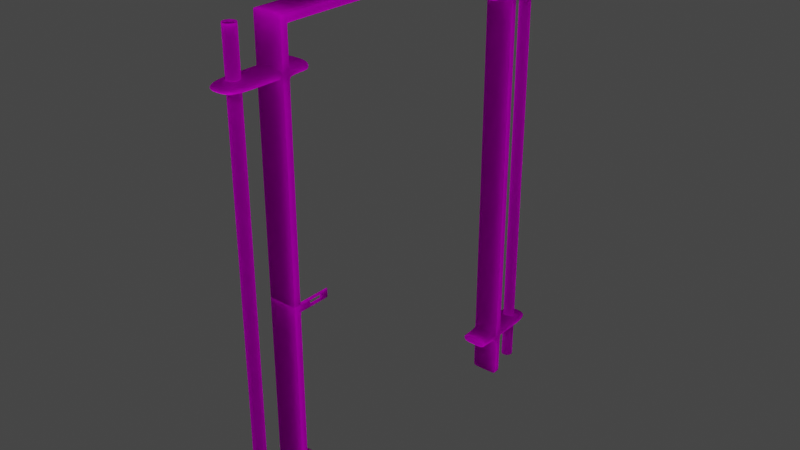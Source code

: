 # Source: MetalBars_Door_Frame.blend  (saved by Blender 2.80.75; exported with 4.5.12 LTS)
import bpy
from mathutils import Matrix  # noqa: F401  (used for matrix-valued properties, if any)

bpy.ops.wm.read_factory_settings(use_empty=True)
scene = bpy.context.scene
scene.name = 'Scene'

# ---- collections
col_collection = bpy.data.collections.new('Collection'); scene.collection.children.link(col_collection)

# ---- images (referenced by path relative to the original .blend; pixels are not part of the script)
import os
ASSET_DIR = os.environ.get("B2B_ASSET_DIR", "")  # directory of the original .blend (textures are referenced by path, not embedded)
HERE = os.path.dirname(os.path.abspath(__file__))  # packed textures are extracted next to this script under _unpacked/

def load_image(name, relpath, width, height, colorspace="sRGB"):
    """Load a texture the original file referenced (path relative to the .blend, or extracted next to this script)."""
    p = next((c for c in (os.path.join(HERE, relpath), os.path.join(ASSET_DIR, relpath)) if relpath and os.path.exists(c)), "")
    if p:
        img = bpy.data.images.load(p, check_existing=True)
        img.name = name
    else:  # same state as the original file: an image datablock whose file is absent (Cycles renders it pink)
        img = bpy.data.images.new(name, width, height)
        img.source = "FILE"
        img.filepath = "//" + (relpath or name)
    img.colorspace_settings.name = colorspace
    return img
img_metal_007_normal_jpg = load_image('Metal_007_Normal.jpg', 'Metal_007_Normal.jpg', 1024, 1024, 'sRGB')
img_metal_001_metallic_png = load_image('Metal_001_metallic.png', 'Metal_001_metallic.png', 1024, 1024, 'sRGB')
img_metal_007_base_color_png = load_image('Metal_007_Base_Color.png', 'Metal_007_Base_Color.png', 1024, 1024, 'sRGB')
img_metal_007_roughness_jpg = load_image('Metal_007_Roughness.jpg', 'Metal_007_Roughness.jpg', 1024, 1024, 'sRGB')

# ---- materials (node trees are filled in below, after node groups)
mat_material_001 = bpy.data.materials.new('Material.001')
mat_material_001.use_transparent_shadow = False

# ---- material node trees
mat_material_001.use_nodes = True; mat_material_001.node_tree.nodes.clear()
_N = mat_material_001.node_tree.nodes; _L = mat_material_001.node_tree.links
n0 = _N.new('ShaderNodeTexImage'); n0.name = 'Image Texture.001'; n0.location = (-616, 374)
n0.image = img_metal_007_normal_jpg
n1 = _N.new('ShaderNodeTexImage'); n1.name = 'Image Texture.003'; n1.location = (-560, 1007)
n1.image = img_metal_001_metallic_png
n2 = _N.new('ShaderNodeBsdfTranslucent'); n2.name = 'Translucent BSDF'; n2.location = (-19, 543)
n3 = _N.new('ShaderNodeTexImage'); n3.name = 'Image Texture.002'; n3.location = (-644, 680)
n3.image = img_metal_007_base_color_png
n4 = _N.new('ShaderNodeMixShader'); n4.name = 'Mix Shader'; n4.location = (426, 377)
n4.inputs[0].default_value = 0.9083
n5 = _N.new('ShaderNodeOutputMaterial'); n5.name = 'Material Output'; n5.location = (654, 139)
n6 = _N.new('ShaderNodeNormalMap'); n6.name = 'Normal Map'; n6.location = (-288, 376)
n6.inputs[0].default_value = 10.0
n7 = _N.new('ShaderNodeBsdfAnisotropic'); n7.name = 'Glossy BSDF'; n7.location = (-36, 875)
n7.distribution = 'GGX'
n7.inputs[1].default_value = 0.3692
n8 = _N.new('ShaderNodeBump'); n8.name = 'Bump'; n8.location = (221, 146)
n8.inputs[1].default_value = 15.6
n8.inputs[2].default_value = 1.0
n9 = _N.new('ShaderNodeVolumePrincipled'); n9.name = 'Principled Volume'; n9.location = (-208, 109)
n10 = _N.new('ShaderNodeTexImage'); n10.name = 'Image Texture'; n10.location = (-610, 37)
n10.image = img_metal_007_roughness_jpg
_L.new(n0.outputs[0], n6.inputs[1])
_L.new(n3.outputs[0], n2.inputs[0])
_L.new(n1.outputs[0], n7.inputs[0])
_L.new(n2.outputs[0], n4.inputs[2])
_L.new(n7.outputs[0], n4.inputs[1])
_L.new(n6.outputs[0], n7.inputs[4])
_L.new(n4.outputs[0], n5.inputs[0])
_L.new(n6.outputs[0], n8.inputs[4])
_L.new(n8.outputs[0], n5.inputs[2])
_L.new(n9.outputs[0], n5.inputs[1])
_L.new(n10.outputs[0], n9.inputs[0])
n5.is_active_output = True

# ---- world
world_world = bpy.data.worlds.new('World'); scene.world = world_world
world_world.use_nodes = True; world_world.node_tree.nodes.clear()
_N = world_world.node_tree.nodes; _L = world_world.node_tree.links
n0 = _N.new('ShaderNodeOutputWorld'); n0.name = 'World Output'; n0.location = (300, 300)
n1 = _N.new('ShaderNodeBackground'); n1.name = 'Background'; n1.location = (10, 300)
n1.inputs[0].default_value = (0.05088, 0.05088, 0.05088, 1.0)
_L.new(n1.outputs[0], n0.inputs[0])
n0.is_active_output = True
world_world.color = (0.05088, 0.05088, 0.05088)
world_world.use_sun_shadow = False
world_world.sun_shadow_jitter_overblur = 0.0

# ---- meshes
me_cube_001 = bpy.data.meshes.new('Cube.001')
me_cube_001.from_pydata([(1.0, -1.0, -1.0), (0.0, -1.0, 1.0), (-1.0, -1.0, -1.0), (-1.0, -1.0, 1.0), (1.0, -1.0, 1.0), (0.0, -1.0, -1.0), (-1.0, -0.8182, 1.0), (1.0, -0.8182, -1.0), (-1.0, -0.8182, -1.0), (1.0, -0.8182, 1.0), (0.0, -0.8182, 1.0), (0.0, -0.8182, -1.0), (-1.0, -0.6969, 1.0), (1.0, -0.6969, 1.0), (0.0, -0.6969, -1.0), (0.0, -0.6969, 1.0), (1.0, -0.6969, -1.0), (-1.0, -0.6969, -1.0), (-1.0, -0.6969, -10.0), (-1.0, -0.737, -10.0), (0.0, -0.737, 90.0), (0.0, -0.6969, 90.0), (-1.0, -0.6969, 90.0), (1.0, -0.6969, 90.0), (-1.0, -0.737, 1.0), (1.0, -0.737, 1.0), (0.0, -0.737, -1.0), (1.0, -0.6969, -10.0), (-1.0, -0.737, -1.0), (1.0, -0.737, -10.0), (0.0, -0.6969, -10.0), (1.0, -0.737, -1.0), (0.0, -0.737, -10.0), (0.0, -0.737, 1.0), (-1.0, -0.737, 90.0), (1.0, -0.737, 90.0), (0.0, -0.737, 87.66), (-1.0, -0.737, 87.66), (-1.0, -0.6969, 87.66), (0.0, -0.6969, 87.66), (1.0, -0.737, 87.66), (1.0, -0.6969, 87.66), (-1.0, -0.737, 87.45), (0.0, -0.6969, 87.45), (1.0, -0.6969, 87.45), (0.0, -0.737, 87.45), (-1.0, -0.6969, 87.45), (1.0, -0.737, 87.45), (-1.0, -0.737, 1.534), (0.0, -0.6969, -1.385), (-1.0, -0.7438, -1.0), (1.0, -0.7438, 1.0), (0.0, -0.737, -1.385), (-1.0, -0.7438, 1.0), (0.0, -0.7438, -1.0), (1.0, -0.7438, -1.0), (0.0, -0.7438, 1.0), (1.0, -0.737, -1.385), (-1.0, -0.6969, -1.385), (0.0, -0.6969, 1.534), (1.0, -0.6969, -1.385), (-1.0, -0.737, -1.385), (1.0, -0.6969, 1.534), (0.0, -0.737, 1.534), (-1.0, -0.6969, 1.534), (1.0, -0.737, 1.534), (0.0, -0.7015, 90.0), (1.0, -0.7015, 90.0), (1.0, -0.7339, -1.0), (-1.0, -0.6907, 87.66), (1.0, -0.6907, 90.0), (0.0, -0.7339, 90.0), (0.0, -0.6907, 90.0), (-1.0, -0.7339, 1.0), (0.0, -0.6907, 87.66), (0.0, -0.7339, -10.0), (1.0, -0.6907, 87.66), (-1.0, -0.6907, 90.0), (1.0, -0.7339, -10.0), (1.0, -0.7339, 1.0), (-1.0, -0.7339, -1.0), (-1.0, -0.7339, -10.0), (1.0, -0.7015, -1.0), (-1.0, -0.7339, 90.0), (1.0, -0.7339, 90.0), (1.0, -0.7339, 87.66), (-1.0, -0.7339, 87.66), (-1.0, -0.7339, 87.45), (1.0, -0.7339, 87.45), (0.0, -0.7015, -10.0), (1.0, -0.7339, -1.385), (-1.0, -0.7339, 1.534), (-1.0, -0.7339, -1.385), (1.0, -0.7339, 1.534), (1.0, -0.7015, -10.0), (-1.0, -0.7015, 87.66), (-1.0, -0.7015, 1.534), (-1.0, -0.7015, 87.45), (1.0, -0.7015, -1.385), (-1.0, -0.7015, 1.0), (1.0, -0.7015, 1.0), (-1.0, -0.7015, -1.0), (-1.0, -0.7015, -10.0), (0.0, -0.737, 89.79), (-1.0, -0.7015, 90.0), (1.0, -0.7015, 87.66), (1.0, -0.7015, 87.45), (-1.0, -0.6969, 89.79), (-1.0, -0.7015, -1.385), (1.0, -0.7015, 1.534), (1.0, -0.6969, 89.79), (1.0, -0.737, 89.79), (-1.0, -0.737, 89.79), (-1.0, -0.7339, 89.79), (1.0, -0.6907, 89.79), (-1.0, -0.6907, 89.79), (1.0, -0.7339, 89.79), (-1.0, -0.7015, 89.79), (1.0, -0.7015, 89.79), (0.0, -0.737, -9.804), (0.0, -0.6969, -9.804), (-1.0, -0.737, -9.804), (1.0, -0.737, -9.804), (-1.0, -0.6969, -9.804), (1.0, -0.6969, -9.804), (-1.0, -0.7339, -9.804), (1.0, -0.7339, -9.804), (1.0, -0.7015, -9.804), (-1.0, -0.7015, -9.804), (-1.0, -1.0, 79.0), (-1.0, -1.0, 81.0), (1.0, -1.0, 81.0), (1.0, -1.0, 79.0), (0.0, -1.0, 81.0), (0.0, -1.0, 79.0), (-1.0, -0.8182, 81.0), (1.0, -0.8182, 79.0), (-1.0, -0.8182, 79.0), (1.0, -0.8182, 81.0), (0.0, -0.8182, 81.0), (0.0, -0.8182, 79.0), (-1.0, -0.7015, 81.0), (0.0, -0.737, 81.0), (1.0, -0.7015, 81.0), (-1.0, -0.6969, 79.0), (1.0, -0.6969, 81.0), (1.0, -0.6969, 79.0), (0.0, -0.6969, 81.0), (1.0, -0.737, 81.0), (-1.0, -0.7339, 81.0), (1.0, -0.737, 79.0), (1.0, -0.7339, 81.0), (-1.0, -0.737, 81.0), (-1.0, -0.6969, 81.0), (-1.0, -0.7339, 79.0), (0.0, -0.737, 79.0), (0.0, -0.6969, 79.0), (1.0, -0.7339, 79.0), (-1.0, -0.737, 79.0), (-1.0, -0.7015, 79.0), (1.0, -0.7015, 79.0), (0.0, -0.7389, 79.0), (1.0, -0.7389, 79.0), (1.0, -0.7389, 81.0), (-1.0, -0.7389, 81.0), (-1.0, -0.7389, 79.0), (0.0, -0.7389, 81.0), (-1.0, -0.737, 78.75), (0.0, -0.6969, 78.75), (1.0, -0.6969, 78.75), (1.0, -0.737, 78.75), (-1.0, -0.6969, 78.75), (-1.0, -0.7339, 78.75), (0.0, -0.737, 78.75), (1.0, -0.7339, 78.75), (-1.0, -0.7015, 78.75), (1.0, -0.7015, 78.75), (0.0, -0.737, 81.22), (-1.0, -0.6969, 81.22), (1.0, -0.737, 81.22), (1.0, -0.7339, 81.22), (-1.0, -0.7339, 81.22), (1.0, -0.7015, 81.22), (-1.0, -0.7015, 81.22), (1.0, -0.6969, 81.22), (0.0, -0.6969, 81.22), (-1.0, -0.737, 81.22), (0.0, -0.6073, 81.0), (1.0, -0.6073, 81.0), (0.0, -0.6073, 79.0), (-1.0, -0.6073, 79.0), (1.0, -0.6073, 79.0), (-1.0, -0.6073, 81.0), (-1.0, -0.5909, 1.0), (1.0, -0.5909, -1.0), (-1.0, -0.5909, -1.0), (1.0, -0.5909, 1.0), (0.0, -0.5909, 1.0), (0.0, -0.5909, -1.0), (1.0, 0.0, 87.66), (0.0, -0.5909, 79.0), (0.0, -0.5909, 81.0), (1.0, -0.5909, 81.0), (-1.0, -0.5909, 79.0), (1.0, -0.5909, 79.0), (-1.0, -0.5909, 81.0), (-1.0, -0.6073, 1.0), (1.0, -0.6073, -1.0), (-1.0, -0.6073, -1.0), (0.0, -0.6073, -1.0), (1.0, -0.6073, 1.0), (0.0, -0.6073, 1.0), (1.0, 1.0, -1.0), (0.0, 1.0, 1.0), (-1.0, 1.0, -1.0), (-1.0, 1.0, 1.0), (1.0, 1.0, 1.0), (0.0, 1.0, -1.0), (-1.0, 0.8182, 1.0), (1.0, 0.8182, -1.0), (-1.0, 0.8182, -1.0), (1.0, 0.8182, 1.0), (0.0, 0.8182, 1.0), (0.0, 0.8182, -1.0), (-1.0, 0.6969, 1.0), (1.0, 0.6969, 1.0), (0.0, 0.6969, -1.0), (0.0, 0.6969, 1.0), (1.0, 0.6969, -1.0), (-1.0, 0.6969, -1.0), (-1.0, 0.6969, -10.0), (-1.0, 0.737, -10.0), (0.0, 0.737, 90.0), (0.0, 0.6969, 90.0), (-1.0, 0.6969, 90.0), (1.0, 0.6969, 90.0), (-1.0, 0.737, 1.0), (1.0, 0.737, 1.0), (0.0, 0.737, -1.0), (1.0, 0.6969, -10.0), (-1.0, 0.737, -1.0), (1.0, 0.737, -10.0), (0.0, 0.6969, -10.0), (1.0, 0.737, -1.0), (0.0, 0.737, -10.0), (0.0, 0.737, 1.0), (-1.0, 0.737, 90.0), (1.0, 0.737, 90.0), (0.0, 0.737, 87.66), (-1.0, 0.737, 87.66), (-1.0, 0.6969, 87.66), (0.0, 0.6969, 87.66), (1.0, 0.737, 87.66), (1.0, 0.6969, 87.66), (-1.0, 0.737, 87.45), (0.0, 0.6969, 87.45), (1.0, 0.6969, 87.45), (0.0, 0.737, 87.45), (-1.0, 0.6969, 87.45), (1.0, 0.737, 87.45), (-1.0, 0.737, 1.534), (0.0, 0.6969, -1.385), (-1.0, 0.7438, -1.0), (1.0, 0.7438, 1.0), (0.0, 0.737, -1.385), (-1.0, 0.7438, 1.0), (0.0, 0.7438, -1.0), (1.0, 0.7438, -1.0), (0.0, 0.7438, 1.0), (1.0, 0.737, -1.385), (-1.0, 0.6969, -1.385), (0.0, 0.6969, 1.534), (1.0, 0.6969, -1.385), (-1.0, 0.737, -1.385), (1.0, 0.6969, 1.534), (0.0, 0.737, 1.534), (-1.0, 0.6969, 1.534), (1.0, 0.737, 1.534), (0.0, 0.7015, 90.0), (1.0, 0.7015, 90.0), (1.0, 0.7339, -1.0), (-1.0, 0.6907, 87.66), (1.0, 0.6907, 90.0), (0.0, 0.7339, 90.0), (0.0, 0.6907, 90.0), (-1.0, 0.7339, 1.0), (0.0, 0.6907, 87.66), (0.0, 0.7339, -10.0), (1.0, 0.6907, 87.66), (-1.0, 0.6907, 90.0), (1.0, 0.7339, -10.0), (1.0, 0.7339, 1.0), (-1.0, 0.7339, -1.0), (-1.0, 0.7339, -10.0), (1.0, 0.7015, -1.0), (-1.0, 0.7339, 90.0), (1.0, 0.7339, 90.0), (1.0, 0.7339, 87.66), (-1.0, 0.7339, 87.66), (-1.0, 0.7339, 87.45), (1.0, 0.7339, 87.45), (0.0, 0.7015, -10.0), (1.0, 0.7339, -1.385), (-1.0, 0.7339, 1.534), (-1.0, 0.7339, -1.385), (1.0, 0.7339, 1.534), (1.0, 0.7015, -10.0), (-1.0, 0.7015, 87.66), (-1.0, 0.7015, 1.534), (-1.0, 0.7015, 87.45), (1.0, 0.7015, -1.385), (-1.0, 0.7015, 1.0), (1.0, 0.7015, 1.0), (-1.0, 0.7015, -1.0), (-1.0, 0.7015, -10.0), (0.0, 0.737, 89.79), (-1.0, 0.7015, 90.0), (1.0, 0.7015, 87.66), (1.0, 0.7015, 87.45), (-1.0, 0.6969, 89.79), (-1.0, 0.7015, -1.385), (1.0, 0.7015, 1.534), (1.0, 0.6969, 89.79), (1.0, 0.737, 89.79), (-1.0, 0.737, 89.79), (-1.0, 0.7339, 89.79), (1.0, 0.6907, 89.79), (-1.0, 0.6907, 89.79), (1.0, 0.7339, 89.79), (-1.0, 0.7015, 89.79), (1.0, 0.7015, 89.79), (0.0, 0.737, -9.804), (0.0, 0.6969, -9.804), (-1.0, 0.737, -9.804), (1.0, 0.737, -9.804), (-1.0, 0.6969, -9.804), (1.0, 0.6969, -9.804), (-1.0, 0.7339, -9.804), (1.0, 0.7339, -9.804), (1.0, 0.7015, -9.804), (-1.0, 0.7015, -9.804), (-1.0, 1.0, 79.0), (-1.0, 1.0, 81.0), (1.0, 1.0, 81.0), (1.0, 1.0, 79.0), (0.0, 1.0, 81.0), (0.0, 1.0, 79.0), (-1.0, 0.8182, 81.0), (1.0, 0.8182, 79.0), (-1.0, 0.8182, 79.0), (1.0, 0.8182, 81.0), (0.0, 0.8182, 81.0), (0.0, 0.8182, 79.0), (-1.0, 0.7015, 81.0), (0.0, 0.737, 81.0), (1.0, 0.7015, 81.0), (-1.0, 0.6969, 79.0), (1.0, 0.6969, 81.0), (1.0, 0.6969, 79.0), (0.0, 0.6969, 81.0), (1.0, 0.737, 81.0), (-1.0, 0.7339, 81.0), (1.0, 0.737, 79.0), (1.0, 0.7339, 81.0), (-1.0, 0.737, 81.0), (-1.0, 0.6969, 81.0), (-1.0, 0.7339, 79.0), (0.0, 0.737, 79.0), (0.0, 0.6969, 79.0), (1.0, 0.7339, 79.0), (-1.0, 0.737, 79.0), (-1.0, 0.7015, 79.0), (1.0, 0.7015, 79.0), (0.0, 0.7389, 79.0), (1.0, 0.7389, 79.0), (1.0, 0.7389, 81.0), (-1.0, 0.7389, 81.0), (-1.0, 0.7389, 79.0), (0.0, 0.7389, 81.0), (-1.0, 0.737, 78.75), (0.0, 0.6969, 78.75), (1.0, 0.6969, 78.75), (1.0, 0.737, 78.75), (-1.0, 0.6969, 78.75), (-1.0, 0.7339, 78.75), (0.0, 0.737, 78.75), (1.0, 0.7339, 78.75), (-1.0, 0.7015, 78.75), (1.0, 0.7015, 78.75), (0.0, 0.737, 81.22), (-1.0, 0.6969, 81.22), (1.0, 0.737, 81.22), (1.0, 0.7339, 81.22), (-1.0, 0.7339, 81.22), (1.0, 0.7015, 81.22), (-1.0, 0.7015, 81.22), (1.0, 0.6969, 81.22), (0.0, 0.6969, 81.22), (-1.0, 0.737, 81.22), (0.0, 0.6073, 81.0), (1.0, 0.6073, 81.0), (0.0, 0.6073, 79.0), (-1.0, 0.6073, 79.0), (1.0, 0.6073, 79.0), (-1.0, 0.6073, 81.0), (-1.0, 0.5909, 1.0), (1.0, 0.5909, -1.0), (-1.0, 0.5909, -1.0), (1.0, 0.5909, 1.0), (0.0, 0.5909, 1.0), (0.0, 0.5909, -1.0), (0.0, 0.0, 90.0), (0.0, 0.0, 87.66), (-1.0, 0.0, 90.0), (1.0, 0.0, 90.0), (-1.0, 0.0, 87.66), (1.0, 0.0, 89.79), (-1.0, 0.0, 89.79), (0.0, 0.5909, 79.0), (0.0, 0.5909, 81.0), (1.0, 0.5909, 81.0), (-1.0, 0.5909, 79.0), (1.0, 0.5909, 79.0), (-1.0, 0.5909, 81.0), (-1.0, 0.6073, 1.0), (1.0, 0.6073, -1.0), (-1.0, 0.6073, -1.0), (0.0, 0.6073, -1.0), (1.0, 0.6073, 1.0), (0.0, 0.6073, 1.0), (-1.0, -0.737, 37.48), (0.7194, -0.6969, 37.26), (0.8434, -0.6969, 37.26), (1.0, -0.737, 37.48), (-1.0, -0.6969, 37.48), (-1.0, -0.7339, 37.48), (0.0, -0.737, 37.48), (1.0, -0.7339, 37.48), (-1.0, -0.7015, 37.48), (1.0, -0.7015, 37.48), (-1.007, -0.737, 35.21), (0.7185, -0.6969, 35.43), (0.8424, -0.6969, 35.43), (0.9931, -0.737, 35.21), (-1.007, -0.6969, 35.21), (-1.007, -0.7339, 35.21), (-0.006882, -0.737, 35.21), (0.9931, -0.7339, 35.21), (-1.007, -0.7015, 35.21), (0.9931, -0.7015, 35.21), (0.0, -0.6969, 37.48), (1.0, -0.6969, 37.48), (-0.006882, -0.6969, 35.21), (0.9931, -0.6969, 35.21), (0.7194, -0.5294, 37.27), (0.8434, -0.5294, 37.27), (0.7185, -0.5294, 35.43), (0.8424, -0.5294, 35.43), (1.0, -0.737, 37.7), (-1.0, -0.6969, 37.7), (-1.0, -0.7339, 37.7), (0.0, -0.737, 37.7), (1.0, -0.7339, 37.7), (-1.0, -0.7015, 37.7), (1.0, -0.7015, 37.7), (-1.0, -0.737, 37.7), (0.0, -0.6969, 37.7), (1.0, -0.6969, 37.7), (-1.007, -0.737, 35.02), (-0.006842, -0.6969, 35.02), (0.9932, -0.6969, 35.02), (0.9932, -0.737, 35.02), (-1.007, -0.6969, 35.02), (-1.007, -0.7339, 35.02), (-0.006842, -0.737, 35.02), (0.9932, -0.7339, 35.02), (-1.007, -0.7015, 35.02), (0.9932, -0.7015, 35.02), (0.9997, -0.737, 37.38), (-1.0, -0.6969, 37.38), (-1.0, -0.7339, 37.38), (-0.0003097, -0.737, 37.38), (0.9997, -0.7339, 37.38), (-1.0, -0.7015, 37.38), (0.9997, -0.7015, 37.38), (-1.0, -0.737, 37.38), (-0.0003097, -0.6969, 37.38), (0.9997, -0.6969, 37.38), (0.7194, -0.6969, 37.18), (0.8433, -0.6969, 37.18), (0.7194, -0.5294, 37.19), (0.8433, -0.5294, 37.19), (-1.007, -0.737, 35.31), (-0.006572, -0.6969, 35.31), (0.9934, -0.6969, 35.31), (0.7186, -0.6969, 35.51), (0.8425, -0.6969, 35.51), (0.7186, -0.5294, 35.51), (0.8425, -0.5294, 35.51), (0.9934, -0.737, 35.31), (-1.007, -0.6969, 35.31), (-1.007, -0.7339, 35.31), (-0.006572, -0.737, 35.31), (0.9934, -0.7339, 35.31), (-1.007, -0.7015, 35.31), (0.9934, -0.7015, 35.31), (0.7194, -0.6958, 37.26), (0.7185, -0.6958, 35.43), (0.8424, -0.6958, 35.43), (0.8434, -0.6958, 37.26), (0.8433, -0.6958, 37.18), (0.7194, -0.6958, 37.18), (0.7186, -0.6958, 35.51), (0.8425, -0.6958, 35.51), (0.7194, -0.5589, 37.27), (0.8424, -0.5589, 35.43), (0.8433, -0.5719, 36.7), (0.7194, -0.5719, 36.7), (0.7186, -0.5719, 36.0), (0.8425, -0.5719, 36.0), (0.7185, -0.5589, 35.43), (0.8434, -0.5589, 37.27), (0.7185, -0.6458, 35.43), (0.8434, -0.6458, 37.27), (0.7194, -0.6458, 37.27), (0.8424, -0.6458, 35.43), (0.8433, -0.6328, 36.69), (0.7194, -0.6328, 36.69), (0.7186, -0.6328, 36.0), (0.8425, -0.6328, 36.0), (-1.0, -0.737, 37.55), (0.0, -0.6969, 37.55), (1.0, -0.6969, 37.55), (1.0, -0.737, 37.55), (-1.0, -0.6969, 37.55), (-1.0, -0.7339, 37.55), (0.0, -0.737, 37.55), (1.0, -0.7339, 37.55), (-1.0, -0.7015, 37.55), (1.0, -0.7015, 37.55), (0.8511, -0.6969, 37.28), (0.6839, -0.6969, 37.28), (0.6827, -0.6969, 35.41), (0.8499, -0.6969, 35.41), (0.851, -0.6969, 37.19), (0.6839, -0.6969, 37.19), (0.8499, -0.6969, 35.5), (0.6828, -0.6969, 35.5), (0.8433, -0.6458, 37.18), (0.8433, -0.5589, 37.19), (0.7194, -0.6458, 37.18), (0.7194, -0.5589, 37.19), (0.7186, -0.6458, 35.51), (0.7186, -0.5589, 35.51), (0.8425, -0.6458, 35.51), (0.8425, -0.5589, 35.51), (0.7194, -0.5707, 36.74), (0.7194, -0.6341, 36.74), (0.7186, -0.6341, 35.95), (0.7186, -0.5706, 35.95), (0.9994, -0.737, 37.28), (-1.001, -0.6969, 37.28), (-1.001, -0.7339, 37.28), (-0.0006065, -0.737, 37.28), (0.9994, -0.7339, 37.28), (-1.001, -0.7015, 37.28), (0.9994, -0.7015, 37.28), (-1.001, -0.737, 37.28), (-0.0006065, -0.6969, 37.28), (0.9994, -0.6969, 37.28), (0.7194, -0.6969, 37.1), (0.8433, -0.6969, 37.1), (0.8433, -0.6958, 37.1), (0.7194, -0.6958, 37.1), (0.7194, -0.6458, 37.1), (0.8433, -0.6458, 37.1), (0.6838, -0.6969, 37.11), (0.851, -0.6969, 37.11), (0.7194, -0.6328, 36.66), (0.8433, -0.6328, 36.66), (0.7194, -0.6341, 36.7), (-1.006, -0.737, 35.34), (-0.006482, -0.6969, 35.34), (0.9935, -0.6969, 35.34), (0.7186, -0.6969, 35.53), (0.8425, -0.6969, 35.53), (0.7186, -0.6958, 35.53), (0.7186, -0.6458, 35.53), (0.8499, -0.6969, 35.52), (0.7186, -0.6328, 36.01), (0.9935, -0.737, 35.34), (-1.006, -0.6969, 35.34), (-1.006, -0.7339, 35.34), (-0.006482, -0.737, 35.34), (0.9935, -0.7339, 35.34), (-1.006, -0.7015, 35.34), (0.9935, -0.7015, 35.34), (0.8425, -0.6958, 35.53), (0.8425, -0.6458, 35.53), (0.6828, -0.6969, 35.52), (0.8425, -0.6328, 36.01), (0.7186, -0.6341, 35.96), (0.7194, -0.5601, 37.27), (0.8433, -0.5601, 37.19), (0.7194, -0.5601, 37.19), (0.8434, -0.5601, 37.27), (0.8433, -0.5727, 36.7), (0.7194, -0.5727, 36.7), (0.7194, -0.5715, 36.74), (0.8424, -0.5626, 35.43), (0.7186, -0.5626, 35.51), (0.8425, -0.5626, 35.51), (0.7185, -0.5626, 35.43), (0.7186, -0.5745, 36.0), (0.8425, -0.5745, 36.0), (0.7186, -0.5733, 35.95), (0.7186, -0.5294, 35.62), (0.8425, -0.5294, 35.62), (0.8425, -0.5589, 35.62), (0.7186, -0.5589, 35.62), (0.8425, -0.5719, 36.04), (0.7186, -0.5719, 36.04), (0.7186, -0.5706, 36.0), (0.8433, -0.5589, 37.12), (0.8433, -0.5719, 36.67), (0.7194, -0.5294, 37.12), (0.8433, -0.5294, 37.12), (0.7194, -0.5589, 37.12), (0.7194, -0.5719, 36.67), (0.7194, -0.5707, 36.71)], [(415, 413), (414, 199)], [(5, 1, 3, 2), (0, 4, 1, 5), (123, 120, 30, 18), (8, 11, 5, 2), (9, 10, 1, 4), (10, 6, 3, 1), (11, 7, 0, 5), (7, 9, 4, 0), (122, 119, 32, 29), (74, 69, 415, 412), (101, 99, 12, 17), (100, 82, 16, 13), (112, 103, 20, 34), (2, 3, 6, 8), (210, 196, 197, 211), (210, 207, 194, 196), (89, 102, 18, 30), (53, 56, 33, 24), (51, 55, 31, 25), (50, 53, 24, 28), (56, 51, 25, 33), (55, 54, 26, 31), (54, 50, 28, 26), (94, 89, 30, 27), (126, 122, 29, 78), (119, 121, 19, 32), (128, 123, 18, 102), (120, 124, 27, 30), (66, 67, 23, 21), (104, 66, 21, 22), (113, 112, 34, 83), (103, 111, 35, 20), (72, 70, 414, 411), (118, 110, 23, 67), (106, 44, 41, 105), (44, 43, 39, 41), (45, 47, 40, 36), (87, 42, 37, 86), (42, 45, 36, 37), (43, 46, 38, 39), (114, 76, 199, 416), (77, 72, 411, 413), (76, 74, 412, 199), (115, 77, 413, 417), (161, 140, 137, 165), (165, 164, 152, 158), (168, 171, 144, 156), (167, 173, 155, 158), (172, 167, 158, 154), (173, 170, 150, 155), (169, 168, 156, 146), (176, 169, 146, 160), (11, 8, 50, 54), (7, 11, 54, 55), (10, 9, 51, 56), (8, 6, 53, 50), (9, 7, 55, 51), (6, 10, 56, 53), (14, 16, 60, 49), (101, 17, 58, 108), (26, 28, 61, 52), (68, 31, 57, 90), (31, 26, 52, 57), (17, 14, 49, 58), (100, 13, 62, 109), (13, 15, 59, 62), (33, 25, 65, 63), (73, 24, 48, 91), (24, 33, 63, 48), (15, 12, 64, 59), (85, 105, 118, 116), (107, 22, 77, 115), (41, 39, 74, 76), (22, 21, 72, 77), (110, 41, 76, 114), (21, 23, 70, 72), (39, 38, 69, 74), (99, 73, 91, 96), (25, 79, 93, 65), (82, 68, 90, 98), (28, 80, 92, 61), (170, 174, 157, 150), (175, 172, 154, 159), (97, 87, 86, 95), (47, 88, 85, 40), (111, 116, 84, 35), (117, 113, 83, 104), (34, 20, 71, 83), (20, 35, 84, 71), (121, 125, 81, 19), (127, 126, 78, 94), (29, 32, 75, 78), (32, 19, 81, 75), (25, 31, 68, 79), (28, 24, 73, 80), (124, 127, 94, 27), (107, 117, 104, 22), (46, 97, 95, 38), (171, 175, 159, 144), (16, 82, 98, 60), (12, 99, 96, 64), (79, 100, 109, 93), (80, 101, 108, 92), (174, 176, 160, 157), (88, 106, 105, 85), (116, 118, 67, 84), (83, 71, 66, 104), (71, 84, 67, 66), (125, 128, 102, 81), (78, 75, 89, 94), (75, 81, 102, 89), (79, 68, 82, 100), (80, 73, 99, 101), (38, 95, 117, 107), (95, 86, 113, 117), (40, 85, 116, 111), (23, 110, 114, 70), (38, 107, 115, 69), (69, 115, 417, 415), (70, 114, 416, 414), (105, 41, 110, 118), (36, 40, 111, 103), (86, 37, 112, 113), (37, 36, 103, 112), (92, 108, 128, 125), (60, 98, 127, 124), (98, 90, 126, 127), (61, 92, 125, 121), (49, 60, 124, 120), (108, 58, 123, 128), (52, 61, 121, 119), (90, 57, 122, 126), (57, 52, 119, 122), (58, 49, 120, 123), (134, 133, 130, 129), (132, 131, 133, 134), (137, 140, 134, 129), (138, 139, 133, 131), (139, 135, 130, 133), (140, 136, 132, 134), (136, 138, 131, 132), (129, 130, 135, 137), (164, 166, 142, 152), (180, 182, 106, 88), (179, 180, 88, 47), (186, 177, 45, 42), (185, 178, 46, 43), (183, 181, 87, 97), (184, 185, 43, 44), (178, 183, 97, 46), (177, 179, 47, 45), (182, 184, 44, 106), (181, 186, 42, 87), (159, 154, 149, 141), (163, 162, 150, 148), (144, 159, 141, 153), (157, 160, 143, 151), (189, 156, 144, 190), (161, 162, 136, 140), (156, 189, 191, 146), (150, 157, 151, 148), (160, 146, 145, 143), (154, 158, 152, 149), (166, 163, 148, 142), (139, 138, 163, 166), (155, 150, 162, 161), (138, 136, 162, 163), (135, 139, 166, 164), (137, 135, 164, 165), (155, 161, 165, 158), (462, 464, 176, 174), (459, 463, 175, 171), (463, 460, 172, 175), (458, 462, 174, 170), (464, 467, 169, 176), (467, 466, 168, 169), (461, 458, 170, 173), (460, 465, 167, 172), (465, 461, 173, 167), (466, 459, 171, 168), (149, 152, 186, 181), (143, 145, 184, 182), (142, 148, 179, 177), (153, 141, 183, 178), (145, 147, 185, 184), (141, 149, 181, 183), (147, 153, 178, 185), (152, 142, 177, 186), (148, 151, 180, 179), (151, 143, 182, 180), (187, 201, 205, 192), (209, 207, 16, 14), (211, 197, 193, 206), (208, 17, 12, 206), (208, 209, 14, 17), (204, 200, 201, 202), (194, 198, 197, 196), (193, 197, 198, 195), (417, 413, 411, 414, 416, 199, 412, 415), (203, 200, 189, 190), (203, 190, 192, 205), (200, 204, 191, 189), (205, 201, 200, 203), (188, 202, 201, 187), (13, 16, 207, 210), (198, 194, 207, 209), (195, 208, 206, 193), (13, 210, 211, 15), (188, 191, 204, 202), (15, 211, 206, 12), (195, 198, 209, 208), (145, 146, 191, 188), (147, 145, 188, 187), (153, 147, 187, 192), (153, 192, 190, 144), (217, 214, 215, 213), (212, 217, 213, 216), (335, 230, 242, 332), (220, 214, 217, 223), (221, 216, 213, 222), (222, 213, 215, 218), (223, 217, 212, 219), (219, 212, 216, 221), (334, 241, 244, 331), (286, 412, 415, 281), (313, 229, 224, 311), (312, 225, 228, 294), (324, 246, 232, 315), (214, 220, 218, 215), (428, 429, 409, 408), (428, 408, 406, 425), (301, 242, 230, 314), (265, 236, 245, 268), (263, 237, 243, 267), (262, 240, 236, 265), (268, 245, 237, 263), (267, 243, 238, 266), (266, 238, 240, 262), (306, 239, 242, 301), (338, 290, 241, 334), (331, 244, 231, 333), (340, 314, 230, 335), (332, 242, 239, 336), (278, 233, 235, 279), (316, 234, 233, 278), (325, 295, 246, 324), (315, 232, 247, 323), (284, 411, 414, 282), (330, 279, 235, 322), (318, 317, 253, 256), (256, 253, 251, 255), (257, 248, 252, 259), (299, 298, 249, 254), (254, 249, 248, 257), (255, 251, 250, 258), (326, 416, 199, 288), (289, 413, 411, 284), (288, 199, 412, 286), (327, 417, 413, 289), (373, 377, 349, 352), (377, 370, 364, 376), (380, 368, 356, 383), (379, 370, 367, 385), (384, 366, 370, 379), (385, 367, 362, 382), (381, 358, 368, 380), (388, 372, 358, 381), (223, 266, 262, 220), (219, 267, 266, 223), (222, 268, 263, 221), (220, 262, 265, 218), (221, 263, 267, 219), (218, 265, 268, 222), (226, 261, 272, 228), (313, 320, 270, 229), (238, 264, 273, 240), (280, 302, 269, 243), (243, 269, 264, 238), (229, 270, 261, 226), (312, 321, 274, 225), (225, 274, 271, 227), (245, 275, 277, 237), (285, 303, 260, 236), (236, 260, 275, 245), (227, 271, 276, 224), (297, 328, 330, 317), (319, 327, 289, 234), (253, 288, 286, 251), (234, 289, 284, 233), (322, 326, 288, 253), (233, 284, 282, 235), (251, 286, 281, 250), (311, 308, 303, 285), (237, 277, 305, 291), (294, 310, 302, 280), (240, 273, 304, 292), (382, 362, 369, 386), (387, 371, 366, 384), (309, 307, 298, 299), (259, 252, 297, 300), (323, 247, 296, 328), (329, 316, 295, 325), (246, 295, 283, 232), (232, 283, 296, 247), (333, 231, 293, 337), (339, 306, 290, 338), (241, 290, 287, 244), (244, 287, 293, 231), (237, 291, 280, 243), (240, 292, 285, 236), (336, 239, 306, 339), (319, 234, 316, 329), (258, 250, 307, 309), (383, 356, 371, 387), (228, 272, 310, 294), (224, 276, 308, 311), (291, 305, 321, 312), (292, 304, 320, 313), (386, 369, 372, 388), (300, 297, 317, 318), (328, 296, 279, 330), (295, 316, 278, 283), (283, 278, 279, 296), (337, 293, 314, 340), (290, 306, 301, 287), (287, 301, 314, 293), (291, 312, 294, 280), (292, 313, 311, 285), (250, 319, 329, 307), (307, 329, 325, 298), (252, 323, 328, 297), (235, 282, 326, 322), (250, 281, 327, 319), (281, 415, 417, 327), (282, 414, 416, 326), (317, 330, 322, 253), (248, 315, 323, 252), (298, 325, 324, 249), (249, 324, 315, 248), (304, 337, 340, 320), (272, 336, 339, 310), (310, 339, 338, 302), (273, 333, 337, 304), (261, 332, 336, 272), (320, 340, 335, 270), (264, 331, 333, 273), (302, 338, 334, 269), (269, 334, 331, 264), (270, 335, 332, 261), (346, 341, 342, 345), (344, 346, 345, 343), (349, 341, 346, 352), (350, 343, 345, 351), (351, 345, 342, 347), (352, 346, 344, 348), (348, 344, 343, 350), (341, 349, 347, 342), (376, 364, 354, 378), (392, 300, 318, 394), (391, 259, 300, 392), (398, 254, 257, 389), (397, 255, 258, 390), (395, 309, 299, 393), (396, 256, 255, 397), (390, 258, 309, 395), (389, 257, 259, 391), (394, 318, 256, 396), (393, 299, 254, 398), (371, 353, 361, 366), (375, 360, 362, 374), (356, 365, 353, 371), (369, 363, 355, 372), (401, 402, 356, 368), (373, 352, 348, 374), (368, 358, 403, 401), (362, 360, 363, 369), (372, 355, 357, 358), (366, 361, 364, 370), (378, 354, 360, 375), (351, 378, 375, 350), (367, 373, 374, 362), (350, 375, 374, 348), (347, 376, 378, 351), (349, 377, 376, 347), (367, 370, 377, 373), (305, 386, 388, 321), (276, 383, 387, 308), (308, 387, 384, 303), (277, 382, 386, 305), (321, 388, 381, 274), (274, 381, 380, 271), (275, 385, 382, 277), (303, 384, 379, 260), (260, 379, 385, 275), (271, 380, 383, 276), (361, 393, 398, 364), (355, 394, 396, 357), (354, 389, 391, 360), (365, 390, 395, 353), (357, 396, 397, 359), (353, 395, 393, 361), (359, 397, 390, 365), (364, 398, 389, 354), (360, 391, 392, 363), (363, 392, 394, 355), (399, 404, 423, 419), (427, 226, 228, 425), (429, 424, 405, 409), (426, 424, 224, 229), (426, 229, 226, 427), (422, 420, 419, 418), (406, 408, 409, 410), (405, 407, 410, 409), (421, 402, 401, 418), (421, 423, 404, 402), (418, 401, 403, 422), (423, 421, 418, 419), (400, 399, 419, 420), (225, 428, 425, 228), (410, 427, 425, 406), (407, 405, 424, 426), (225, 227, 429, 428), (400, 420, 422, 403), (227, 224, 424, 429), (407, 426, 427, 410), (357, 400, 403, 358), (359, 399, 400, 357), (365, 404, 399, 359), (365, 356, 402, 404), (486, 479, 434, 450), (485, 481, 436, 430), (480, 485, 430, 435), (481, 478, 433, 436), (551, 514, 454, 490), (484, 487, 451, 439), (478, 482, 437, 433), (483, 480, 435, 438), (479, 483, 438, 434), (482, 484, 439, 437), (475, 477, 449, 447), (472, 476, 448, 444), (476, 473, 445, 448), (471, 475, 447, 443), (477, 470, 453, 449), (470, 469, 452, 453), (474, 471, 443, 446), (473, 468, 440, 445), (468, 474, 446, 440), (469, 472, 444, 452), (450, 434, 438, 435, 430, 436, 433, 437, 439, 451), (540, 541, 450, 451), (547, 542, 452, 493), (544, 540, 451, 487), (542, 543, 453, 452), (491, 490, 454, 455), (555, 515, 457, 498), (514, 521, 455, 454), (515, 520, 456, 457), (531, 534, 459, 466), (530, 536, 461, 465), (535, 530, 465, 460), (536, 533, 458, 461), (532, 531, 466, 467), (539, 532, 467, 464), (533, 537, 462, 458), (538, 535, 460, 463), (534, 538, 463, 459), (537, 539, 464, 462), (59, 64, 472, 469), (48, 63, 474, 468), (91, 48, 468, 473), (63, 65, 471, 474), (62, 59, 469, 470), (109, 62, 470, 477), (65, 93, 475, 471), (96, 91, 473, 476), (64, 96, 476, 472), (93, 109, 477, 475), (521, 549, 491, 455), (626, 625, 490, 491), (577, 544, 487, 569), (541, 545, 486, 450), (564, 566, 484, 482), (561, 565, 483, 479), (565, 562, 480, 483), (560, 564, 482, 478), (566, 569, 487, 484), (627, 551, 490, 625), (563, 560, 478, 481), (562, 567, 485, 480), (567, 563, 481, 485), (568, 561, 479, 486), (452, 444, 500, 493), (440, 446, 502, 492), (445, 440, 492, 501), (446, 443, 499, 502), (520, 553, 497, 456), (449, 453, 494, 505), (443, 447, 503, 499), (448, 445, 501, 504), (444, 448, 504, 500), (447, 449, 505, 503), (543, 546, 494, 453), (457, 456, 497, 498), (618, 555, 498, 617), (599, 547, 493, 582), (585, 496, 513, 597), (441, 495, 512, 507), (570, 488, 511, 573), (432, 489, 510, 509), (442, 441, 507, 508), (431, 432, 509, 506), (496, 442, 508, 513), (488, 431, 506, 511), (613, 528, 529, 614), (612, 610, 553, 520), (589, 600, 529, 528), (605, 603, 549, 521), (609, 612, 520, 515), (602, 605, 521, 514), (611, 609, 515, 555), (604, 602, 514, 551), (511, 506, 524, 550), (513, 508, 525, 554), (506, 509, 523, 524), (508, 507, 522, 525), (509, 510, 548, 523), (573, 511, 550, 574), (507, 512, 552, 522), (597, 513, 554, 598), (437, 439, 539, 537), (434, 438, 538, 534), (438, 435, 535, 538), (433, 437, 537, 533), (439, 451, 532, 539), (451, 450, 531, 532), (436, 433, 533, 536), (435, 430, 530, 535), (430, 436, 536, 530), (450, 434, 534, 531), (584, 495, 547, 599), (442, 496, 546, 543), (431, 488, 545, 541), (571, 489, 544, 577), (441, 442, 543, 542), (489, 432, 540, 544), (495, 441, 542, 547), (432, 431, 541, 540), (606, 516, 549, 603), (608, 557, 550, 604), (615, 559, 553, 610), (614, 529, 554, 611), (620, 519, 555, 618), (629, 556, 551, 627), (601, 558, 552, 587), (579, 526, 548, 575), (624, 516, 517, 628), (606, 526, 527, 607), (589, 528, 558, 601), (628, 517, 556, 629), (613, 518, 559, 615), (607, 527, 557, 608), (527, 578, 580, 557), (600, 579, 575, 598), (557, 580, 574, 550), (585, 571, 577, 588), (488, 570, 576, 545), (510, 572, 575, 548), (586, 573, 574, 587), (527, 526, 579, 578), (584, 570, 573, 586), (489, 571, 572, 510), (545, 576, 568, 486), (582, 591, 561, 568), (581, 593, 563, 567), (592, 581, 567, 562), (593, 590, 560, 563), (596, 583, 569, 566), (590, 594, 564, 560), (595, 592, 562, 565), (591, 595, 565, 561), (594, 596, 566, 564), (588, 577, 569, 583), (546, 588, 583, 494), (503, 505, 596, 594), (500, 504, 595, 591), (504, 501, 592, 595), (499, 503, 594, 590), (505, 494, 583, 596), (502, 499, 590, 593), (501, 492, 581, 592), (492, 502, 593, 581), (493, 500, 591, 582), (495, 584, 586, 512), (512, 586, 587, 552), (496, 585, 588, 546), (529, 600, 598, 554), (578, 589, 601, 580), (580, 601, 587, 574), (570, 584, 599, 576), (572, 597, 598, 575), (578, 579, 600, 589), (571, 585, 597, 572), (576, 599, 582, 568), (517, 607, 608, 556), (516, 606, 607, 517), (556, 608, 604, 551), (526, 606, 603, 548), (550, 524, 602, 604), (524, 523, 605, 602), (523, 548, 603, 605), (528, 613, 615, 558), (519, 614, 611, 555), (558, 615, 610, 552), (554, 525, 609, 611), (525, 522, 612, 609), (522, 552, 610, 612), (518, 613, 614, 519), (518, 621, 622, 559), (519, 620, 621, 518), (559, 622, 619, 553), (624, 620, 618, 623), (623, 618, 617, 626), (553, 619, 616, 497), (498, 497, 616, 617), (549, 623, 626, 491), (516, 624, 623, 549), (621, 628, 629, 622), (620, 624, 628, 621), (622, 629, 627, 619), (619, 627, 625, 616), (617, 616, 625, 626)])
me_cube_001.polygons.foreach_set('use_smooth', [1, 1, 1, 1, 1, 1, 1, 1, 1, 1, 1, 1, 1, 1, 1, 1, 1, 1, 1, 1, 1, 1, 1, 1, 1, 1, 1, 1, 1, 1, 1, 1, 1, 1, 1, 1, 1, 1, 1, 1, 1, 1, 1, 1, 1, 1, 1, 1, 1, 1, 1, 1, 1, 1, 1, 1, 1, 1, 1, 1, 1, 1, 1, 1, 1, 1, 1, 1, 1, 1, 1, 1, 1, 1, 1, 1, 1, 1, 1, 1, 1, 1, 1, 1, 1, 1, 1, 1, 1, 1, 1, 1, 1, 1, 1, 1, 1, 1, 1, 1, 1, 1, 1, 1, 1, 1, 1, 1, 1, 1, 1, 1, 1, 1, 1, 1, 1, 1, 1, 1, 1, 1, 1, 1, 1, 1, 1, 1, 1, 1, 1, 1, 1, 1, 1, 1, 1, 1, 1, 1, 1, 1, 1, 1, 1, 1, 1, 1, 1, 1, 1, 1, 1, 1, 1, 1, 1, 1, 1, 1, 1, 1, 1, 1, 1, 1, 1, 1, 1, 1, 1, 1, 1, 1, 1, 1, 1, 1, 1, 1, 1, 1, 1, 1, 1, 1, 1, 1, 1, 1, 1, 1, 1, 1, 1, 1, 1, 1, 1, 1, 1, 1, 1, 1, 1, 1, 1, 1, 1, 1, 1, 1, 1, 1, 1, 1, 1, 1, 1, 1, 1, 1, 1, 1, 1, 1, 1, 1, 1, 1, 1, 1, 1, 1, 1, 1, 1, 1, 1, 1, 1, 1, 1, 1, 1, 1, 1, 1, 1, 1, 1, 1, 1, 1, 1, 1, 1, 1, 1, 1, 1, 1, 1, 1, 1, 1, 1, 1, 1, 1, 1, 1, 1, 1, 1, 1, 1, 1, 1, 1, 1, 1, 1, 1, 1, 1, 1, 1, 1, 1, 1, 1, 1, 1, 1, 1, 1, 1, 1, 1, 1, 1, 1, 1, 1, 1, 1, 1, 1, 1, 1, 1, 1, 1, 1, 1, 1, 1, 1, 1, 1, 1, 1, 1, 1, 1, 1, 1, 1, 1, 1, 1, 1, 1, 1, 1, 1, 1, 1, 1, 1, 1, 1, 1, 1, 1, 1, 1, 1, 1, 1, 1, 1, 1, 1, 1, 1, 1, 1, 1, 1, 1, 1, 1, 1, 1, 1, 1, 1, 1, 1, 1, 1, 1, 1, 1, 1, 1, 1, 1, 1, 1, 1, 1, 1, 1, 1, 1, 1, 1, 1, 1, 1, 1, 1, 1, 1, 1, 1, 1, 1, 1, 1, 1, 1, 1, 1, 1, 1, 1, 1, 1, 1, 1, 1, 1, 1, 1, 1, 1, 1, 1, 1, 1, 1, 1, 1, 1, 1, 1, 1, 1, 1, 1, 1, 1, 1, 1, 1, 1, 1, 1, 1, 1, 1, 1, 1, 1, 1, 0, 1, 1, 1, 1, 1, 1, 1, 1, 1, 1, 1, 1, 1, 1, 1, 1, 1, 1, 1, 1, 1, 1, 1, 1, 1, 1, 1, 1, 1, 1, 1, 1, 1, 1, 1, 1, 1, 1, 1, 1, 1, 1, 1, 1, 1, 1, 1, 1, 1, 1, 1, 1, 1, 1, 1, 1, 1, 1, 1, 1, 1, 1, 1, 1, 1, 1, 1, 1, 1, 1, 1, 1, 1, 1, 1, 1, 1, 1, 1, 1, 1, 1, 1, 1, 1, 1, 1, 1, 1, 1, 1, 1, 1, 1, 1, 1, 1, 1, 1, 1, 1, 1, 1, 1, 1, 1, 1, 1, 1, 1, 1, 1, 1, 1, 1, 1, 1, 1, 1, 1, 1, 1, 1, 1, 1, 1, 1, 1, 1, 1, 1, 1, 1, 1, 1, 1, 1, 1, 1, 1, 1, 1, 1, 1, 1, 1, 1, 1, 1, 1, 1, 1, 1, 1, 1, 1, 1, 1, 1, 1, 1, 1, 1, 1, 1, 1, 1, 1, 1, 1, 1, 1, 1, 1, 1, 1, 1, 1, 1, 1, 1, 1])
_uv = me_cube_001.uv_layers.new(name='UVMap')
_uv.uv.foreach_set('vector', [0.8849, 0.1767, 0.8849, 0.1567, 0.9314, 0.1567, 0.9314, 0.1767, 0.8383, 0.1767, 0.8383, 0.1567, 0.8849, 0.1567, 0.8849, 0.1767, 0.8383, 0.001958, 0.7918, 0.001958, 0.7918, 0.0, 0.8383, 0.0, 0.9399, 0.04, 0.9399, 0.05, 0.9314, 0.05, 0.9314, 0.04, 0.9352, 0.1, 0.9352, 0.09, 0.9436, 0.09, 0.9436, 0.1, 0.9352, 0.09, 0.9352, 0.08, 0.9436, 0.08, 0.9436, 0.09, 0.9399, 0.05, 0.9399, 0.06, 0.9314, 0.06, 0.9314, 0.05, 0.1777, 0.91, 0.1777, 0.89, 0.1862, 0.89, 0.1862, 0.91, 0.6522, 0.178, 0.6987, 0.178, 0.6987, 0.18, 0.6522, 0.18, 0.996, 0.03, 0.996, 0.04, 0.9638, 0.04, 0.9638, 0.03, 0.07918, 0.09, 0.07918, 0.11, 0.07897, 0.11, 0.07897, 0.09, 0.1723, 0.89, 0.1723, 0.91, 0.172, 0.91, 0.172, 0.89, 0.7452, 0.002123, 0.6987, 0.002123, 0.6987, 0.0, 0.7452, 0.0, 0.09308, 0.09, 0.09308, 0.11, 0.08461, 0.11, 0.08461, 0.09, 0.9527, 0.1153, 0.9535, 0.1153, 0.9535, 0.1253, 0.9527, 0.1253, 0.1679, 0.89, 0.1679, 0.91, 0.1671, 0.91, 0.1671, 0.89, 0.9488, 0.1722, 0.9488, 0.1822, 0.9486, 0.1822, 0.9486, 0.1722, 0.9317, 0.08, 0.9317, 0.09, 0.9314, 0.09, 0.9314, 0.08, 0.1742, 0.89, 0.1742, 0.91, 0.1739, 0.91, 0.1739, 0.89, 0.08115, 0.09, 0.08115, 0.11, 0.08084, 0.11, 0.08084, 0.09, 0.9317, 0.09, 0.9317, 0.1, 0.9314, 0.1, 0.9314, 0.09, 0.9433, 0.06, 0.9433, 0.05, 0.9436, 0.05, 0.9436, 0.06, 0.9433, 0.05, 0.9433, 0.04, 0.9436, 0.04, 0.9436, 0.05, 0.9488, 0.1622, 0.9488, 0.1722, 0.9486, 0.1722, 0.9486, 0.1622, 0.1738, 0.998, 0.1739, 0.998, 0.1739, 1.0, 0.1738, 1.0, 0.6987, 0.178, 0.7452, 0.178, 0.7452, 0.18, 0.6987, 0.18, 0.07918, 0.001958, 0.07897, 0.001958, 0.07897, 0.0, 0.07918, 0.0, 0.7918, 0.001958, 0.7452, 0.001958, 0.7452, 0.0, 0.7918, 0.0, 0.9983, 0.01, 0.9983, 0.02, 0.9981, 0.02, 0.9981, 0.01, 0.9983, 0.0, 0.9983, 0.01, 0.9981, 0.01, 0.9981, 0.0, 0.08069, 0.9979, 0.08084, 0.9979, 0.08084, 1.0, 0.08069, 1.0, 0.6987, 0.002123, 0.6522, 0.002123, 0.6522, 0.0, 0.6987, 0.0, 0.9978, 0.01, 0.9978, 0.02, 0.9657, 0.02, 0.9657, 0.01, 0.1723, 0.002123, 0.172, 0.002123, 0.172, 0.0, 0.1723, 0.0, 0.1723, 0.02551, 0.172, 0.02551, 0.172, 0.02335, 0.1723, 0.02335, 0.8383, 0.1311, 0.8849, 0.1311, 0.8849, 0.1333, 0.8383, 0.1333, 0.6987, 0.0255, 0.6522, 0.0255, 0.6522, 0.02335, 0.6987, 0.02335, 0.08069, 0.9745, 0.08084, 0.9745, 0.08084, 0.9766, 0.08069, 0.9766, 0.7452, 0.0255, 0.6987, 0.0255, 0.6987, 0.02335, 0.7452, 0.02335, 0.8849, 0.1311, 0.9314, 0.1311, 0.9314, 0.1333, 0.8849, 0.1333, 0.1718, 0.002123, 0.1718, 0.02335, 0.1396, 0.02335, 0.1396, 0.002123, 0.9978, 0.0, 0.9978, 0.01, 0.9657, 0.01, 0.9657, 0.0, 0.996, 0.02, 0.996, 0.03, 0.9638, 0.03, 0.9638, 0.02, 0.07868, 0.9979, 0.07868, 1.0, 0.04654, 1.0, 0.04654, 0.9979, 0.9436, 0.07, 0.9399, 0.07, 0.9399, 0.06, 0.9436, 0.06, 0.08092, 0.89, 0.08092, 0.91, 0.08084, 0.91, 0.08084, 0.89, 0.3264, 0.002528, 0.2799, 0.002528, 0.2799, 1.526e-07, 0.3264, 0.0, 0.2792, 0.002528, 0.2327, 0.002528, 0.2327, 0.0, 0.2792, 0.0, 0.08069, 0.8875, 0.08084, 0.8875, 0.08084, 0.89, 0.08069, 0.89, 0.2327, 0.002528, 0.1862, 0.002528, 0.1862, 0.0, 0.2327, 0.0, 0.3729, 0.002528, 0.3264, 0.002528, 0.3264, 0.0, 0.3729, 0.0, 0.1723, 0.1125, 0.172, 0.1125, 0.172, 0.11, 0.1723, 0.11, 0.9399, 0.05, 0.9399, 0.04, 0.9433, 0.04, 0.9433, 0.05, 0.9399, 0.06, 0.9399, 0.05, 0.9433, 0.05, 0.9433, 0.06, 0.9352, 0.09, 0.9352, 0.1, 0.9317, 0.1, 0.9317, 0.09, 0.08461, 0.09, 0.08461, 0.11, 0.08115, 0.11, 0.08115, 0.09, 0.1777, 0.89, 0.1777, 0.91, 0.1742, 0.91, 0.1742, 0.89, 0.9352, 0.08, 0.9352, 0.09, 0.9317, 0.09, 0.9317, 0.08, 0.7918, 0.09, 0.7452, 0.09, 0.7452, 0.08615, 0.7918, 0.08615, 0.07918, 0.09, 0.07897, 0.09, 0.07897, 0.08615, 0.07918, 0.08615, 0.6987, 0.09, 0.7452, 0.09, 0.7452, 0.09385, 0.6987, 0.09385, 0.1738, 0.91, 0.1739, 0.91, 0.1739, 0.9139, 0.1738, 0.9139, 0.6522, 0.09, 0.6987, 0.09, 0.6987, 0.09385, 0.6522, 0.09385, 0.8383, 0.09, 0.7918, 0.09, 0.7918, 0.08615, 0.8383, 0.08615, 0.1723, 0.89, 0.172, 0.89, 0.172, 0.8847, 0.1723, 0.8847, 0.3729, 0.78, 0.3264, 0.78, 0.3264, 0.7747, 0.3729, 0.7747, 0.2327, 0.78, 0.1862, 0.78, 0.1862, 0.7747, 0.2327, 0.7747, 0.08069, 0.11, 0.08084, 0.11, 0.08084, 0.1153, 0.08069, 0.1153, 0.2792, 0.78, 0.2327, 0.78, 0.2327, 0.7747, 0.2792, 0.7747, 0.3264, 0.78, 0.2799, 0.78, 0.2799, 0.7747, 0.3264, 0.7747, 0.1738, 0.02335, 0.1723, 0.02335, 0.1723, 0.002123, 0.1738, 0.002123, 0.07897, 0.9979, 0.07897, 1.0, 0.07868, 1.0, 0.07868, 0.9979, 0.9963, 0.02, 0.9963, 0.03, 0.996, 0.03, 0.996, 0.02, 0.9981, 0.0, 0.9981, 0.01, 0.9978, 0.01, 0.9978, 0.0, 0.172, 0.002123, 0.172, 0.02335, 0.1718, 0.02335, 0.1718, 0.002123, 0.9981, 0.01, 0.9981, 0.02, 0.9978, 0.02, 0.9978, 0.01, 0.9963, 0.03, 0.9963, 0.04, 0.996, 0.04, 0.996, 0.03, 0.07918, 0.11, 0.08069, 0.11, 0.08069, 0.1153, 0.07918, 0.1153, 0.1739, 0.89, 0.1738, 0.89, 0.1738, 0.8847, 0.1739, 0.8847, 0.1723, 0.91, 0.1738, 0.91, 0.1738, 0.9139, 0.1723, 0.9139, 0.08084, 0.09, 0.08069, 0.09, 0.08069, 0.08615, 0.08084, 0.08615, 0.1739, 0.1125, 0.1738, 0.1125, 0.1738, 0.11, 0.1739, 0.11, 0.07919, 0.8875, 0.08069, 0.8875, 0.08069, 0.89, 0.07919, 0.89, 0.07919, 0.9745, 0.08069, 0.9745, 0.08069, 0.9766, 0.07919, 0.9766, 0.1739, 0.02551, 0.1738, 0.02551, 0.1738, 0.02335, 0.1739, 0.02335, 0.1739, 0.002123, 0.1738, 0.002123, 0.1738, 7.629e-08, 0.1739, 7.629e-08, 0.07919, 0.9979, 0.08069, 0.9979, 0.08069, 1.0, 0.07919, 1.0, 1.0, 0.0, 1.0, 0.01, 0.9999, 0.01, 0.9999, 0.0, 1.0, 0.01, 1.0, 0.02, 0.9999, 0.02, 0.9999, 0.01, 0.08084, 0.001958, 0.08069, 0.001958, 0.08069, 0.0, 0.08084, 0.0, 0.1723, 0.998, 0.1738, 0.998, 0.1738, 1.0, 0.1723, 1.0, 0.9504, 0.1622, 0.9504, 0.1722, 0.9503, 0.1722, 0.9503, 0.1622, 0.9504, 0.1722, 0.9504, 0.1822, 0.9503, 0.1822, 0.9503, 0.1722, 0.1739, 0.89, 0.1739, 0.91, 0.1738, 0.91, 0.1738, 0.89, 0.08084, 0.09, 0.08084, 0.11, 0.08069, 0.11, 0.08069, 0.09, 0.172, 0.998, 0.1723, 0.998, 0.1723, 1.0, 0.172, 1.0, 0.07897, 0.9979, 0.07919, 0.9979, 0.07919, 1.0, 0.07897, 1.0, 0.07897, 0.9745, 0.07919, 0.9745, 0.07919, 0.9766, 0.07897, 0.9766, 0.07897, 0.8875, 0.07919, 0.8875, 0.07919, 0.89, 0.07897, 0.89, 0.172, 0.91, 0.1723, 0.91, 0.1723, 0.9139, 0.172, 0.9139, 0.07897, 0.11, 0.07918, 0.11, 0.07918, 0.1153, 0.07897, 0.1153, 0.1738, 0.89, 0.1723, 0.89, 0.1723, 0.8847, 0.1738, 0.8847, 0.08069, 0.09, 0.07918, 0.09, 0.07918, 0.08615, 0.08069, 0.08615, 0.1738, 0.1125, 0.1723, 0.1125, 0.1723, 0.11, 0.1738, 0.11, 0.1738, 0.02551, 0.1723, 0.02551, 0.1723, 0.02335, 0.1738, 0.02335, 0.1738, 0.002123, 0.1723, 0.002123, 0.1723, 0.0, 0.1738, 7.629e-08, 0.9999, 0.0, 0.9999, 0.01, 0.9983, 0.01, 0.9983, 0.0, 0.9999, 0.01, 0.9999, 0.02, 0.9983, 0.02, 0.9983, 0.01, 0.08069, 0.001958, 0.07918, 0.001958, 0.07918, 0.0, 0.08069, 0.0, 0.9503, 0.1622, 0.9503, 0.1722, 0.9488, 0.1722, 0.9488, 0.1622, 0.9503, 0.1722, 0.9503, 0.1822, 0.9488, 0.1822, 0.9488, 0.1722, 0.1738, 0.89, 0.1738, 0.91, 0.1723, 0.91, 0.1723, 0.89, 0.08069, 0.09, 0.08069, 0.11, 0.07918, 0.11, 0.07918, 0.09, 0.07897, 0.9766, 0.07919, 0.9766, 0.07919, 0.9979, 0.07897, 0.9979, 0.07919, 0.9766, 0.08069, 0.9766, 0.08069, 0.9979, 0.07919, 0.9979, 0.1739, 0.02335, 0.1738, 0.02335, 0.1738, 0.002123, 0.1739, 0.002123, 0.172, 0.0, 0.172, 0.002123, 0.1718, 0.002123, 0.1718, 0.0, 0.07897, 0.9766, 0.07897, 0.9979, 0.07868, 0.9979, 0.07868, 0.9766, 0.07868, 0.9766, 0.07868, 0.9979, 0.04654, 0.9979, 0.04654, 0.9766, 0.1718, 0.0, 0.1718, 0.002123, 0.1396, 0.002123, 0.1396, 7.629e-08, 0.1723, 0.02335, 0.172, 0.02335, 0.172, 0.002123, 0.1723, 0.002123, 0.6987, 0.02335, 0.6522, 0.02335, 0.6522, 0.002123, 0.6987, 0.002123, 0.08069, 0.9766, 0.08084, 0.9766, 0.08084, 0.9979, 0.08069, 0.9979, 0.7452, 0.02335, 0.6987, 0.02335, 0.6987, 0.002123, 0.7452, 0.002123, 0.08069, 0.08615, 0.07918, 0.08615, 0.07918, 0.001958, 0.08069, 0.001958, 0.172, 0.9139, 0.1723, 0.9139, 0.1723, 0.998, 0.172, 0.998, 0.1723, 0.9139, 0.1738, 0.9139, 0.1738, 0.998, 0.1723, 0.998, 0.08084, 0.08615, 0.08069, 0.08615, 0.08069, 0.001958, 0.08084, 0.001958, 0.7918, 0.08615, 0.7452, 0.08615, 0.7452, 0.001958, 0.7918, 0.001958, 0.07918, 0.08615, 0.07897, 0.08615, 0.07897, 0.001958, 0.07918, 0.001958, 0.6987, 0.09385, 0.7452, 0.09385, 0.7452, 0.178, 0.6987, 0.178, 0.1738, 0.9139, 0.1739, 0.9139, 0.1739, 0.998, 0.1738, 0.998, 0.6522, 0.09385, 0.6987, 0.09385, 0.6987, 0.178, 0.6522, 0.178, 0.8383, 0.08615, 0.7918, 0.08615, 0.7918, 0.001958, 0.8383, 0.001958, 0.6056, 0.22, 0.6056, 0.2, 0.6522, 0.2, 0.6522, 0.22, 0.5591, 0.22, 0.5591, 0.2, 0.6056, 0.2, 0.6056, 0.22, 0.9399, 0.06, 0.9399, 0.07, 0.9314, 0.07, 0.9314, 0.06, 0.9399, 0.14, 0.9399, 0.15, 0.9314, 0.15, 0.9314, 0.14, 0.9399, 0.15, 0.9399, 0.16, 0.9314, 0.16, 0.9314, 0.15, 0.9399, 0.07, 0.9399, 0.08, 0.9314, 0.08, 0.9314, 0.07, 0.1777, 0.11, 0.1777, 0.09, 0.1862, 0.09, 0.1862, 0.11, 0.09308, 0.89, 0.09308, 0.91, 0.08461, 0.91, 0.08461, 0.89, 0.9436, 0.16, 0.9436, 0.15, 0.9436, 0.15, 0.9436, 0.16, 0.1738, 0.0878, 0.1723, 0.0878, 0.1723, 0.02551, 0.1738, 0.02551, 0.1739, 0.0878, 0.1738, 0.0878, 0.1738, 0.02551, 0.1739, 0.02551, 0.7452, 0.0878, 0.6987, 0.0878, 0.6987, 0.0255, 0.7452, 0.0255, 0.8849, 0.06885, 0.9314, 0.06885, 0.9314, 0.1311, 0.8849, 0.1311, 0.07919, 0.9122, 0.08069, 0.9122, 0.08069, 0.9745, 0.07919, 0.9745, 0.8383, 0.06885, 0.8849, 0.06885, 0.8849, 0.1311, 0.8383, 0.1311, 0.07897, 0.9122, 0.07919, 0.9122, 0.07919, 0.9745, 0.07897, 0.9745, 0.6987, 0.0878, 0.6522, 0.0878, 0.6522, 0.0255, 0.6987, 0.0255, 0.1723, 0.0878, 0.172, 0.0878, 0.172, 0.02551, 0.1723, 0.02551, 0.08069, 0.9122, 0.08084, 0.9122, 0.08084, 0.9745, 0.08069, 0.9745, 0.07919, 0.89, 0.08069, 0.89, 0.08069, 0.91, 0.07919, 0.91, 0.174, 0.09, 0.174, 0.11, 0.1739, 0.11, 0.1739, 0.09, 0.07897, 0.89, 0.07919, 0.89, 0.07919, 0.91, 0.07897, 0.91, 0.1738, 0.11, 0.1723, 0.11, 0.1723, 0.09, 0.1738, 0.09, 0.9444, 0.1453, 0.9486, 0.1453, 0.9486, 0.1553, 0.9444, 0.1553, 0.9436, 0.07, 0.9436, 0.08, 0.9399, 0.08, 0.9399, 0.07, 0.9486, 0.1453, 0.9444, 0.1453, 0.9444, 0.1353, 0.9486, 0.1353, 0.1739, 0.11, 0.1738, 0.11, 0.1738, 0.09, 0.1739, 0.09, 0.1723, 0.11, 0.172, 0.11, 0.172, 0.09, 0.1723, 0.09, 0.08069, 0.89, 0.08084, 0.89, 0.08084, 0.91, 0.08069, 0.91, 0.9436, 0.15, 0.9436, 0.14, 0.9436, 0.14, 0.9436, 0.15, 0.9399, 0.15, 0.9399, 0.14, 0.9436, 0.14, 0.9436, 0.15, 0.9436, 0.07, 0.9436, 0.08, 0.9436, 0.08, 0.9436, 0.07, 0.1777, 0.09, 0.1777, 0.11, 0.174, 0.11, 0.174, 0.09, 0.9399, 0.16, 0.9399, 0.15, 0.9436, 0.15, 0.9436, 0.16, 0.08461, 0.89, 0.08461, 0.91, 0.08092, 0.91, 0.08092, 0.89, 0.9436, 0.07, 0.9436, 0.07, 0.9436, 0.06, 0.9436, 0.06, 0.1738, 0.523, 0.1723, 0.523, 0.1723, 0.1125, 0.1738, 0.1125, 0.07897, 0.477, 0.07919, 0.477, 0.07919, 0.8875, 0.07897, 0.8875, 0.07919, 0.477, 0.08069, 0.477, 0.08069, 0.8875, 0.07919, 0.8875, 0.1739, 0.523, 0.1738, 0.523, 0.1738, 0.1125, 0.1739, 0.1125, 0.1723, 0.523, 0.172, 0.523, 0.172, 0.1125, 0.1723, 0.1125, 0.3729, 0.413, 0.3264, 0.413, 0.3264, 0.002528, 0.3729, 0.002528, 0.2327, 0.413, 0.1862, 0.413, 0.1862, 0.002528, 0.2327, 0.002528, 0.08069, 0.477, 0.08084, 0.477, 0.08084, 0.8875, 0.08069, 0.8875, 0.2792, 0.413, 0.2327, 0.413, 0.2327, 0.002528, 0.2792, 0.002528, 0.3264, 0.413, 0.2799, 0.413, 0.2799, 0.002528, 0.3264, 0.002528, 0.08069, 0.91, 0.08084, 0.91, 0.08084, 0.9122, 0.08069, 0.9122, 0.1723, 0.09, 0.172, 0.09, 0.172, 0.0878, 0.1723, 0.0878, 0.6987, 0.09, 0.6522, 0.09, 0.6522, 0.0878, 0.6987, 0.0878, 0.07897, 0.91, 0.07919, 0.91, 0.07919, 0.9122, 0.07897, 0.9122, 0.8383, 0.06665, 0.8849, 0.06665, 0.8849, 0.06885, 0.8383, 0.06885, 0.07919, 0.91, 0.08069, 0.91, 0.08069, 0.9122, 0.07919, 0.9122, 0.8849, 0.06665, 0.9314, 0.06665, 0.9314, 0.06885, 0.8849, 0.06885, 0.7452, 0.09, 0.6987, 0.09, 0.6987, 0.0878, 0.7452, 0.0878, 0.1739, 0.09, 0.1738, 0.09, 0.1738, 0.0878, 0.1739, 0.0878, 0.1738, 0.09, 0.1723, 0.09, 0.1723, 0.0878, 0.1738, 0.0878, 0.9493, 0.1053, 0.9486, 0.1053, 0.9486, 0.09526, 0.9493, 0.09526, 0.9444, 0.1653, 0.9444, 0.1553, 0.9486, 0.1553, 0.9486, 0.1653, 0.9527, 0.1253, 0.9535, 0.1253, 0.9535, 0.1353, 0.9527, 0.1353, 0.0748, 0.09, 0.07897, 0.09, 0.07897, 0.11, 0.0748, 0.11, 0.9444, 0.1753, 0.9444, 0.1653, 0.9486, 0.1653, 0.9486, 0.1753, 0.9314, 0.2167, 0.8849, 0.2167, 0.8849, 0.1967, 0.9314, 0.1967, 0.7452, 0.18, 0.7918, 0.18, 0.7918, 0.2, 0.7452, 0.2, 0.8383, 0.2, 0.7918, 0.2, 0.7918, 0.18, 0.8383, 0.18, 0.8383, 0.1354, 0.8383, 0.1333, 0.8849, 0.1333, 0.9314, 0.1333, 0.9314, 0.1354, 0.9314, 0.1567, 0.8849, 0.1567, 0.8383, 0.1567, 0.9436, 0.1553, 0.9436, 0.1453, 0.9444, 0.1453, 0.9444, 0.1553, 0.07404, 0.89, 0.0748, 0.89, 0.0748, 0.91, 0.07404, 0.91, 0.9436, 0.1453, 0.9436, 0.1353, 0.9444, 0.1353, 0.9444, 0.1453, 0.8383, 0.1967, 0.8849, 0.1967, 0.8849, 0.2167, 0.8383, 0.2167, 0.9493, 0.1153, 0.9486, 0.1153, 0.9486, 0.1053, 0.9493, 0.1053, 0.172, 0.89, 0.172, 0.91, 0.1679, 0.91, 0.1679, 0.89, 0.9436, 0.1653, 0.9436, 0.1553, 0.9444, 0.1553, 0.9444, 0.1653, 0.07404, 0.09, 0.0748, 0.09, 0.0748, 0.11, 0.07404, 0.11, 0.9486, 0.1153, 0.9527, 0.1153, 0.9527, 0.1253, 0.9486, 0.1253, 0.1679, 0.09, 0.1679, 0.11, 0.1671, 0.11, 0.1671, 0.09, 0.9486, 0.1253, 0.9527, 0.1253, 0.9527, 0.1353, 0.9486, 0.1353, 0.9436, 0.1753, 0.9436, 0.1653, 0.9444, 0.1653, 0.9444, 0.1753, 0.172, 0.09, 0.172, 0.11, 0.1679, 0.11, 0.1679, 0.09, 0.9535, 0.1053, 0.9535, 0.1153, 0.9493, 0.1153, 0.9493, 0.1053, 0.9535, 0.09526, 0.9535, 0.1053, 0.9493, 0.1053, 0.9493, 0.09526, 0.07897, 0.91, 0.0748, 0.91, 0.0748, 0.89, 0.07897, 0.89, 0.6987, 0.18, 0.7452, 0.18, 0.7452, 0.2, 0.6987, 0.2, 0.6522, 0.18, 0.6987, 0.18, 0.6987, 0.2, 0.6522, 0.2, 0.6522, 0.178, 0.6522, 0.18, 0.6056, 0.18, 0.6056, 0.178, 0.9399, 0.18, 0.9314, 0.18, 0.9314, 0.17, 0.9399, 0.17, 0.9399, 0.2, 0.9314, 0.2, 0.9314, 0.19, 0.9399, 0.19, 0.9399, 0.19, 0.9314, 0.19, 0.9314, 0.18, 0.9399, 0.18, 0.9399, 0.17, 0.9314, 0.17, 0.9314, 0.16, 0.9399, 0.16, 0.1015, 0.91, 0.09308, 0.91, 0.09308, 0.89, 0.1015, 0.89, 0.8383, 0.178, 0.8383, 0.18, 0.7918, 0.18, 0.7918, 0.178, 0.9317, 0.03, 0.9638, 0.03, 0.9638, 0.04, 0.9317, 0.04, 0.01389, 0.09, 0.0141, 0.09, 0.0141, 0.11, 0.01389, 0.11, 0.107, 0.89, 0.1072, 0.89, 0.1072, 0.91, 0.107, 0.91, 0.5591, 0.002123, 0.5591, 0.0, 0.6056, 0.0, 0.6056, 0.002123, 0.0, 0.09, 0.008461, 0.09, 0.008461, 0.11, 1.11e-08, 0.11, 0.9478, 0.1353, 0.9478, 0.1253, 0.9486, 0.1253, 0.9486, 0.1353, 0.1114, 0.89, 0.1121, 0.89, 0.1121, 0.91, 0.1114, 0.91, 0.9521, 0.1722, 0.9523, 0.1722, 0.9523, 0.1822, 0.9521, 0.1822, 0.9433, 0.18, 0.9436, 0.18, 0.9436, 0.19, 0.9433, 0.19, 0.105, 0.89, 0.1053, 0.89, 0.1053, 0.91, 0.105, 0.91, 0.01192, 0.09, 0.01224, 0.09, 0.01224, 0.11, 0.01192, 0.11, 0.9433, 0.19, 0.9436, 0.19, 0.9436, 0.2, 0.9433, 0.2, 0.9433, 0.16, 0.9436, 0.16, 0.9436, 0.17, 0.9433, 0.17, 0.9433, 0.17, 0.9436, 0.17, 0.9436, 0.18, 0.9433, 0.18, 0.9521, 0.1622, 0.9523, 0.1622, 0.9523, 0.1722, 0.9521, 0.1722, 0.1055, 0.998, 0.1055, 1.0, 0.1053, 1.0, 0.1053, 0.998, 0.7918, 0.178, 0.7918, 0.18, 0.7452, 0.18, 0.7452, 0.178, 0.01389, 0.001958, 0.01389, 0.0, 0.0141, 0.0, 0.0141, 0.001958, 0.6056, 0.178, 0.6056, 0.18, 0.5591, 0.18, 0.5591, 0.178, 0.9331, 0.01, 0.9333, 0.01, 0.9333, 0.02, 0.9331, 0.02, 0.9331, 2.384e-09, 0.9333, 1.192e-09, 0.9333, 0.01, 0.9331, 0.01, 0.01238, 0.9979, 0.01238, 1.0, 0.01224, 1.0, 0.01224, 0.9979, 0.6056, 0.002123, 0.6056, 0.0, 0.6522, 0.0, 0.6522, 0.002123, 0.9336, 0.01, 0.9657, 0.01, 0.9657, 0.02, 0.9336, 0.02, 0.107, 0.002123, 0.107, 1.526e-07, 0.1072, 1.526e-07, 0.1072, 0.002123, 0.107, 0.02551, 0.107, 0.02335, 0.1072, 0.02335, 0.1072, 0.02551, 0.8383, 0.002155, 0.8383, 0.0, 0.8849, 0.0, 0.8849, 0.002155, 0.6056, 0.02551, 0.6056, 0.02335, 0.6522, 0.02335, 0.6522, 0.02551, 0.01238, 0.9745, 0.01238, 0.9766, 0.01224, 0.9766, 0.01224, 0.9745, 0.5591, 0.02551, 0.5591, 0.02335, 0.6056, 0.02335, 0.6056, 0.02551, 0.8849, 0.002155, 0.8849, 0.0, 0.9314, 0.0, 0.9314, 0.002155, 0.1075, 0.002123, 0.1396, 0.002123, 0.1396, 0.02335, 0.1075, 0.02335, 0.9336, 1.192e-09, 0.9657, 0.0, 0.9657, 0.01, 0.9336, 0.01, 0.9317, 0.02, 0.9638, 0.02, 0.9638, 0.03, 0.9317, 0.03, 0.0144, 0.9979, 0.04654, 0.9979, 0.04654, 1.0, 0.0144, 1.0, 0.9436, 0.11, 0.9436, 0.12, 0.9399, 0.12, 0.9399, 0.11, 0.01215, 0.89, 0.01224, 0.89, 0.01224, 0.91, 0.01215, 0.91, 0.4195, 0.002528, 0.4195, 0.0, 0.466, 0.0, 0.466, 0.002528, 0.5591, 0.7775, 0.5591, 0.78, 0.5126, 0.78, 0.5126, 0.7775, 0.01238, 0.8875, 0.01238, 0.89, 0.01224, 0.89, 0.01224, 0.8875, 0.5126, 0.7775, 0.5126, 0.78, 0.466, 0.78, 0.466, 0.7775, 0.3729, 0.002528, 0.3729, 0.0, 0.4195, 0.0, 0.4195, 0.002528, 0.107, 0.1125, 0.107, 0.11, 0.1072, 0.11, 0.1072, 0.1125, 0.9399, 0.17, 0.9433, 0.17, 0.9433, 0.18, 0.9399, 0.18, 0.9399, 0.16, 0.9433, 0.16, 0.9433, 0.17, 0.9399, 0.17, 0.9399, 0.19, 0.9433, 0.19, 0.9433, 0.2, 0.9399, 0.2, 0.008461, 0.09, 0.01192, 0.09, 0.01192, 0.11, 0.008461, 0.11, 0.1015, 0.89, 0.105, 0.89, 0.105, 0.91, 0.1015, 0.91, 0.9399, 0.18, 0.9433, 0.18, 0.9433, 0.19, 0.9399, 0.19, 0.6056, 0.09, 0.6056, 0.09385, 0.5591, 0.09385, 0.5591, 0.09, 0.01389, 0.09, 0.01389, 0.08615, 0.0141, 0.08615, 0.0141, 0.09, 0.7918, 0.09, 0.7918, 0.09385, 0.7452, 0.09385, 0.7452, 0.09, 0.1055, 0.91, 0.1055, 0.9139, 0.1053, 0.9139, 0.1053, 0.91, 0.8383, 0.09, 0.8383, 0.09385, 0.7918, 0.09385, 0.7918, 0.09, 0.6522, 0.09, 0.6522, 0.09385, 0.6056, 0.09385, 0.6056, 0.09, 0.107, 0.89, 0.107, 0.8847, 0.1072, 0.8847, 0.1072, 0.89, 0.3729, 0.78, 0.3729, 0.7747, 0.4195, 0.7747, 0.4195, 0.78, 0.5126, 1.192e-09, 0.5126, 0.005336, 0.466, 0.005336, 0.466, 1.788e-09, 0.01238, 0.11, 0.01238, 0.1153, 0.01224, 0.1153, 0.01224, 0.11, 0.5591, 0.0, 0.5591, 0.005336, 0.5126, 0.005336, 0.5126, 1.192e-09, 0.4195, 0.78, 0.4195, 0.7747, 0.466, 0.7747, 0.466, 0.78, 0.1055, 0.02335, 0.1055, 0.002123, 0.107, 0.002123, 0.107, 0.02335, 0.0141, 0.9979, 0.0144, 0.9979, 0.0144, 1.0, 0.0141, 1.0, 0.9314, 0.02, 0.9317, 0.02, 0.9317, 0.03, 0.9314, 0.03, 0.9333, 1.192e-09, 0.9336, 1.192e-09, 0.9336, 0.01, 0.9333, 0.01, 0.1072, 0.002123, 0.1075, 0.002123, 0.1075, 0.02335, 0.1072, 0.02335, 0.9333, 0.01, 0.9336, 0.01, 0.9336, 0.02, 0.9333, 0.02, 0.9314, 0.03, 0.9317, 0.03, 0.9317, 0.04, 0.9314, 0.04, 0.01389, 0.11, 0.01389, 0.1153, 0.01238, 0.1153, 0.01238, 0.11, 0.1053, 0.89, 0.1053, 0.8847, 0.1055, 0.8847, 0.1055, 0.89, 0.107, 0.91, 0.107, 0.9139, 0.1055, 0.9139, 0.1055, 0.91, 0.01224, 0.09, 0.01224, 0.08615, 0.01238, 0.08615, 0.01238, 0.09, 0.1053, 0.1125, 0.1053, 0.11, 0.1055, 0.11, 0.1055, 0.1125, 0.01389, 0.8875, 0.01389, 0.89, 0.01238, 0.89, 0.01238, 0.8875, 0.01389, 0.9745, 0.01389, 0.9766, 0.01238, 0.9766, 0.01238, 0.9745, 0.1053, 0.0255, 0.1053, 0.02335, 0.1055, 0.02335, 0.1055, 0.0255, 0.1053, 0.002123, 0.1053, 7.629e-08, 0.1055, 7.629e-08, 0.1055, 0.002123, 0.01389, 0.9979, 0.01389, 1.0, 0.01238, 1.0, 0.01238, 0.9979, 0.9314, 2.384e-09, 0.9315, 1.192e-09, 0.9315, 0.01, 0.9314, 0.01, 0.9314, 0.01, 0.9315, 0.01, 0.9315, 0.02, 0.9314, 0.02, 0.01224, 0.001958, 0.01224, 9.537e-09, 0.01238, 9.537e-09, 0.01238, 0.001958, 0.107, 0.998, 0.107, 1.0, 0.1055, 1.0, 0.1055, 0.998, 0.9504, 0.1622, 0.9506, 0.1622, 0.9506, 0.1722, 0.9504, 0.1722, 0.9504, 0.1722, 0.9506, 0.1722, 0.9506, 0.1822, 0.9504, 0.1822, 0.1053, 0.89, 0.1055, 0.89, 0.1055, 0.91, 0.1053, 0.91, 0.01224, 0.09, 0.01238, 0.09, 0.01238, 0.11, 0.01224, 0.11, 0.1072, 0.998, 0.1072, 1.0, 0.107, 1.0, 0.107, 0.998, 0.0141, 0.9979, 0.0141, 1.0, 0.01389, 1.0, 0.01389, 0.9979, 0.0141, 0.9745, 0.0141, 0.9766, 0.01389, 0.9766, 0.01389, 0.9745, 0.0141, 0.8875, 0.0141, 0.89, 0.01389, 0.89, 0.01389, 0.8875, 0.1072, 0.91, 0.1072, 0.9139, 0.107, 0.9139, 0.107, 0.91, 0.0141, 0.11, 0.0141, 0.1153, 0.01389, 0.1153, 0.01389, 0.11, 0.1055, 0.89, 0.1055, 0.8847, 0.107, 0.8847, 0.107, 0.89, 0.01238, 0.09, 0.01238, 0.08615, 0.01389, 0.08615, 0.01389, 0.09, 0.1055, 0.1125, 0.1055, 0.11, 0.107, 0.11, 0.107, 0.1125, 0.1055, 0.0255, 0.1055, 0.02335, 0.107, 0.02335, 0.107, 0.02551, 0.1055, 0.002123, 0.1055, 7.629e-08, 0.107, 1.526e-07, 0.107, 0.002123, 0.9315, 1.192e-09, 0.9331, 2.384e-09, 0.9331, 0.01, 0.9315, 0.01, 0.9315, 0.01, 0.9331, 0.01, 0.9331, 0.02, 0.9315, 0.02, 0.01238, 0.001958, 0.01238, 9.537e-09, 0.01389, 0.0, 0.01389, 0.001958, 0.9506, 0.1622, 0.9521, 0.1622, 0.9521, 0.1722, 0.9506, 0.1722, 0.9506, 0.1722, 0.9521, 0.1722, 0.9521, 0.1822, 0.9506, 0.1822, 0.1055, 0.89, 0.107, 0.89, 0.107, 0.91, 0.1055, 0.91, 0.01238, 0.09, 0.01389, 0.09, 0.01389, 0.11, 0.01238, 0.11, 0.0141, 0.9766, 0.0141, 0.9979, 0.01389, 0.9979, 0.01389, 0.9766, 0.01389, 0.9766, 0.01389, 0.9979, 0.01238, 0.9979, 0.01238, 0.9766, 0.1053, 0.02335, 0.1053, 0.002123, 0.1055, 0.002123, 0.1055, 0.02335, 0.1072, 1.526e-07, 0.1075, 1.526e-07, 0.1075, 0.002123, 0.1072, 0.002123, 0.0141, 0.9766, 0.0144, 0.9766, 0.0144, 0.9979, 0.0141, 0.9979, 0.0144, 0.9766, 0.04654, 0.9766, 0.04654, 0.9979, 0.0144, 0.9979, 0.1075, 1.526e-07, 0.1396, 7.629e-08, 0.1396, 0.002123, 0.1075, 0.002123, 0.107, 0.02335, 0.107, 0.002123, 0.1072, 0.002123, 0.1072, 0.02335, 0.6056, 0.02335, 0.6056, 0.002123, 0.6522, 0.002123, 0.6522, 0.02335, 0.01238, 0.9766, 0.01238, 0.9979, 0.01224, 0.9979, 0.01224, 0.9766, 0.5591, 0.02335, 0.5591, 0.002123, 0.6056, 0.002123, 0.6056, 0.02335, 0.01238, 0.08615, 0.01238, 0.001958, 0.01389, 0.001958, 0.01389, 0.08615, 0.1072, 0.9139, 0.1072, 0.998, 0.107, 0.998, 0.107, 0.9139, 0.107, 0.9139, 0.107, 0.998, 0.1055, 0.998, 0.1055, 0.9139, 0.01224, 0.08615, 0.01224, 0.001958, 0.01238, 0.001958, 0.01238, 0.08615, 0.6056, 0.09385, 0.6056, 0.178, 0.5591, 0.178, 0.5591, 0.09385, 0.01389, 0.08615, 0.01389, 0.001958, 0.0141, 0.001958, 0.0141, 0.08615, 0.7918, 0.09385, 0.7918, 0.178, 0.7452, 0.178, 0.7452, 0.09385, 0.1055, 0.9139, 0.1055, 0.998, 0.1053, 0.998, 0.1053, 0.9139, 0.8383, 0.09385, 0.8383, 0.178, 0.7918, 0.178, 0.7918, 0.09385, 0.6522, 0.09385, 0.6522, 0.178, 0.6056, 0.178, 0.6056, 0.09385, 0.6987, 0.22, 0.6522, 0.22, 0.6522, 0.2, 0.6987, 0.2, 0.7452, 0.22, 0.6987, 0.22, 0.6987, 0.2, 0.7452, 0.2, 0.9399, 0.12, 0.9314, 0.12, 0.9314, 0.11, 0.9399, 0.11, 0.9399, 0.14, 0.9314, 0.14, 0.9314, 0.13, 0.9399, 0.13, 0.9399, 0.13, 0.9314, 0.13, 0.9314, 0.12, 0.9399, 0.12, 0.9399, 0.11, 0.9314, 0.11, 0.9314, 0.1, 0.9399, 0.1, 0.1015, 0.11, 0.09308, 0.11, 0.09308, 0.09, 0.1015, 0.09, 2.774e-07, 0.89, 0.008462, 0.89, 0.008462, 0.91, 2.829e-07, 0.91, 0.9436, 0.12, 0.9436, 0.12, 0.9436, 0.13, 0.9436, 0.13, 0.1055, 0.0878, 0.1055, 0.0255, 0.107, 0.02551, 0.107, 0.0878, 0.1053, 0.0878, 0.1053, 0.0255, 0.1055, 0.0255, 0.1055, 0.0878, 0.5591, 0.0878, 0.5591, 0.02551, 0.6056, 0.02551, 0.6056, 0.0878, 0.8849, 0.06445, 0.8849, 0.002155, 0.9314, 0.002155, 0.9314, 0.06445, 0.01389, 0.9122, 0.01389, 0.9745, 0.01238, 0.9745, 0.01238, 0.9122, 0.8383, 0.06445, 0.8383, 0.002155, 0.8849, 0.002155, 0.8849, 0.06445, 0.0141, 0.9122, 0.0141, 0.9745, 0.01389, 0.9745, 0.01389, 0.9122, 0.6056, 0.0878, 0.6056, 0.02551, 0.6522, 0.02551, 0.6522, 0.0878, 0.107, 0.0878, 0.107, 0.02551, 0.1072, 0.02551, 0.1072, 0.0878, 0.01238, 0.9122, 0.01238, 0.9745, 0.01224, 0.9745, 0.01224, 0.9122, 0.01389, 0.89, 0.01389, 0.91, 0.01238, 0.91, 0.01238, 0.89, 0.1052, 0.09, 0.1053, 0.09, 0.1053, 0.11, 0.1052, 0.11, 0.0141, 0.89, 0.0141, 0.91, 0.01389, 0.91, 0.01389, 0.89, 0.1055, 0.11, 0.1055, 0.09, 0.107, 0.09, 0.107, 0.11, 0.9527, 0.1453, 0.9527, 0.1553, 0.9486, 0.1553, 0.9486, 0.1453, 0.9436, 0.11, 0.9399, 0.11, 0.9399, 0.1, 0.9436, 0.1, 0.9486, 0.1453, 0.9486, 0.1353, 0.9527, 0.1353, 0.9527, 0.1453, 0.1053, 0.11, 0.1053, 0.09, 0.1055, 0.09, 0.1055, 0.11, 0.107, 0.11, 0.107, 0.09, 0.1072, 0.09, 0.1072, 0.11, 0.01238, 0.89, 0.01238, 0.91, 0.01224, 0.91, 0.01224, 0.89, 0.9436, 0.13, 0.9436, 0.13, 0.9436, 0.14, 0.9436, 0.14, 0.9399, 0.13, 0.9436, 0.13, 0.9436, 0.14, 0.9399, 0.14, 0.9436, 0.11, 0.9436, 0.11, 0.9436, 0.1, 0.9436, 0.1, 0.1015, 0.09, 0.1052, 0.09, 0.1052, 0.11, 0.1015, 0.11, 0.9399, 0.12, 0.9436, 0.12, 0.9436, 0.13, 0.9399, 0.13, 0.008462, 0.89, 0.01215, 0.89, 0.01215, 0.91, 0.008462, 0.91, 0.9436, 0.11, 0.9436, 0.12, 0.9436, 0.12, 0.9436, 0.11, 0.1055, 0.8847, 0.1055, 0.1125, 0.107, 0.1125, 0.107, 0.8847, 0.0141, 0.1153, 0.0141, 0.8875, 0.01389, 0.8875, 0.01389, 0.1153, 0.01389, 0.1153, 0.01389, 0.8875, 0.01238, 0.8875, 0.01238, 0.1153, 0.1053, 0.8847, 0.1053, 0.1125, 0.1055, 0.1125, 0.1055, 0.8847, 0.107, 0.8847, 0.107, 0.1125, 0.1072, 0.1125, 0.1072, 0.8847, 0.3729, 0.7747, 0.3729, 0.002528, 0.4195, 0.002528, 0.4195, 0.7747, 0.5126, 0.005336, 0.5126, 0.7775, 0.466, 0.7775, 0.466, 0.005336, 0.01238, 0.1153, 0.01238, 0.8875, 0.01224, 0.8875, 0.01224, 0.1153, 0.5591, 0.005336, 0.5591, 0.7775, 0.5126, 0.7775, 0.5126, 0.005336, 0.4195, 0.7747, 0.4195, 0.002528, 0.466, 0.002528, 0.466, 0.7747, 0.01238, 0.91, 0.01238, 0.9122, 0.01224, 0.9122, 0.01224, 0.91, 0.107, 0.09, 0.107, 0.0878, 0.1072, 0.0878, 0.1072, 0.09, 0.6056, 0.09, 0.6056, 0.0878, 0.6522, 0.0878, 0.6522, 0.09, 0.0141, 0.91, 0.0141, 0.9122, 0.01389, 0.9122, 0.01389, 0.91, 0.8383, 0.06665, 0.8383, 0.06445, 0.8849, 0.06445, 0.8849, 0.06665, 0.01389, 0.91, 0.01389, 0.9122, 0.01238, 0.9122, 0.01238, 0.91, 0.8849, 0.06665, 0.8849, 0.06445, 0.9314, 0.06445, 0.9314, 0.06665, 0.5591, 0.09, 0.5591, 0.0878, 0.6056, 0.0878, 0.6056, 0.09, 0.1053, 0.09, 0.1053, 0.0878, 0.1055, 0.0878, 0.1055, 0.09, 0.1055, 0.09, 0.1055, 0.0878, 0.107, 0.0878, 0.107, 0.09, 0.9478, 0.1053, 0.9478, 0.09526, 0.9486, 0.09526, 0.9486, 0.1053, 0.9478, 0.1853, 0.9436, 0.1853, 0.9436, 0.1753, 0.9478, 0.1753, 0.9478, 0.1253, 0.9478, 0.1153, 0.9486, 0.1153, 0.9486, 0.1253, 0.01828, 0.09, 0.01828, 0.11, 0.0141, 0.11, 0.0141, 0.09, 0.9478, 0.1953, 0.9436, 0.1953, 0.9436, 0.1853, 0.9478, 0.1853, 0.8383, 0.1967, 0.8383, 0.1767, 0.8849, 0.1767, 0.8849, 0.1967, 0.5591, 0.2, 0.5591, 0.18, 0.6056, 0.18, 0.6056, 0.2, 0.6522, 0.18, 0.6522, 0.2, 0.6056, 0.2, 0.6056, 0.18, 0.9535, 0.1553, 0.9527, 0.1553, 0.9527, 0.1453, 0.9535, 0.1453, 0.01904, 0.89, 0.01904, 0.91, 0.01828, 0.91, 0.01828, 0.89, 0.9535, 0.1453, 0.9527, 0.1453, 0.9527, 0.1353, 0.9535, 0.1353, 0.9314, 0.1767, 0.9314, 0.1967, 0.8849, 0.1967, 0.8849, 0.1767, 0.9478, 0.1153, 0.9478, 0.1053, 0.9486, 0.1053, 0.9486, 0.1153, 0.1072, 0.89, 0.1114, 0.89, 0.1114, 0.91, 0.1072, 0.91, 0.9486, 0.1853, 0.9478, 0.1853, 0.9478, 0.1753, 0.9486, 0.1753, 0.01904, 0.09, 0.01904, 0.11, 0.01828, 0.11, 0.01828, 0.09, 0.9436, 0.1353, 0.9436, 0.1253, 0.9478, 0.1253, 0.9478, 0.1353, 0.1114, 0.09, 0.1121, 0.09, 0.1121, 0.11, 0.1114, 0.11, 0.9436, 0.1253, 0.9436, 0.1153, 0.9478, 0.1153, 0.9478, 0.1253, 0.9486, 0.1953, 0.9478, 0.1953, 0.9478, 0.1853, 0.9486, 0.1853, 0.1072, 0.09, 0.1114, 0.09, 0.1114, 0.11, 0.1072, 0.11, 0.9436, 0.1053, 0.9478, 0.1053, 0.9478, 0.1153, 0.9436, 0.1153, 0.9436, 0.09526, 0.9478, 0.09526, 0.9478, 0.1053, 0.9436, 0.1053, 0.0141, 0.91, 0.0141, 0.89, 0.01828, 0.89, 0.01828, 0.91, 0.3264, 0.4162, 0.2799, 0.4162, 0.2799, 0.4152, 0.3264, 0.4152, 0.2792, 0.4162, 0.2327, 0.4162, 0.2327, 0.4152, 0.2792, 0.4152, 0.08069, 0.4738, 0.08084, 0.4738, 0.08084, 0.4748, 0.08069, 0.4748, 0.2327, 0.4162, 0.1862, 0.4162, 0.1862, 0.4152, 0.2327, 0.4152, 0.9501, 0.04083, 0.9501, 0.04001, 0.9514, 0.04, 0.9514, 0.04083, 0.1723, 0.5262, 0.172, 0.5262, 0.172, 0.5252, 0.1723, 0.5252, 0.1739, 0.5262, 0.1738, 0.5262, 0.1738, 0.5252, 0.1739, 0.5252, 0.07919, 0.4738, 0.08069, 0.4738, 0.08069, 0.4748, 0.07919, 0.4748, 0.07897, 0.4738, 0.07919, 0.4738, 0.07919, 0.4748, 0.07897, 0.4748, 0.1738, 0.5262, 0.1723, 0.5262, 0.1723, 0.5252, 0.1738, 0.5252, 0.1738, 0.5498, 0.1723, 0.5498, 0.1723, 0.5479, 0.1738, 0.5479, 0.07897, 0.4502, 0.07918, 0.4502, 0.07918, 0.4521, 0.07897, 0.4521, 0.07918, 0.4502, 0.08069, 0.4502, 0.08069, 0.4521, 0.07918, 0.4521, 0.1739, 0.5498, 0.1738, 0.5498, 0.1738, 0.5479, 0.1739, 0.5479, 0.1723, 0.5498, 0.172, 0.5498, 0.172, 0.5479, 0.1723, 0.5479, 0.3726, 0.4398, 0.3261, 0.4398, 0.3261, 0.4379, 0.3726, 0.4379, 0.233, 0.4398, 0.1865, 0.4398, 0.1865, 0.4379, 0.233, 0.4379, 0.08069, 0.4502, 0.08084, 0.4502, 0.08084, 0.4521, 0.08069, 0.4521, 0.2795, 0.4398, 0.233, 0.4398, 0.233, 0.4379, 0.2795, 0.4379, 0.3261, 0.4398, 0.2796, 0.4398, 0.2795, 0.4379, 0.3261, 0.4379, 0.9523, 0.1922, 0.9523, 0.2022, 0.9521, 0.2022, 0.9506, 0.2022, 0.9504, 0.2022, 0.9504, 0.1922, 0.9504, 0.1822, 0.9506, 0.1822, 0.9521, 0.1822, 0.9523, 0.1822, 0.366, 0.4172, 0.3582, 0.4172, 0.3264, 0.4152, 0.3729, 0.4152, 0.3582, 0.435, 0.3582, 0.4359, 0.3261, 0.4379, 0.3261, 0.4369, 0.366, 0.4181, 0.366, 0.4172, 0.3729, 0.4152, 0.3729, 0.4162, 0.3582, 0.4359, 0.366, 0.4359, 0.3726, 0.4379, 0.3261, 0.4379, 0.9494, 0.07769, 0.9436, 0.07769, 0.9436, 0.07687, 0.9494, 0.07687, 0.9501, 0.05929, 0.9501, 0.05847, 0.9514, 0.05847, 0.9514, 0.0593, 0.7568, 0.2003, 0.751, 0.2003, 0.751, 0.2, 0.7568, 0.2, 0.751, 0.2003, 0.7452, 0.2003, 0.7452, 0.2, 0.751, 0.2, 0.3264, 0.4145, 0.2799, 0.4145, 0.2799, 0.413, 0.3264, 0.413, 0.2792, 0.4145, 0.2327, 0.4145, 0.2327, 0.413, 0.2792, 0.413, 0.08069, 0.4755, 0.08084, 0.4755, 0.08084, 0.477, 0.08069, 0.477, 0.2327, 0.4145, 0.1862, 0.4145, 0.1862, 0.413, 0.2327, 0.413, 0.3729, 0.4145, 0.3264, 0.4145, 0.3264, 0.413, 0.3729, 0.413, 0.1723, 0.5245, 0.172, 0.5245, 0.172, 0.523, 0.1723, 0.523, 0.1739, 0.5245, 0.1738, 0.5245, 0.1738, 0.523, 0.1739, 0.523, 0.07919, 0.4755, 0.08069, 0.4755, 0.08069, 0.477, 0.07919, 0.477, 0.07897, 0.4755, 0.07919, 0.4755, 0.07919, 0.477, 0.07897, 0.477, 0.1738, 0.5245, 0.1723, 0.5245, 0.1723, 0.523, 0.1738, 0.523, 0.3264, 0.7747, 0.2799, 0.7747, 0.2796, 0.4398, 0.3261, 0.4398, 0.2792, 0.7747, 0.2327, 0.7747, 0.233, 0.4398, 0.2795, 0.4398, 0.08069, 0.1153, 0.08084, 0.1153, 0.08084, 0.4502, 0.08069, 0.4502, 0.2327, 0.7747, 0.1862, 0.7747, 0.1865, 0.4398, 0.233, 0.4398, 0.3729, 0.7747, 0.3264, 0.7747, 0.3261, 0.4398, 0.3726, 0.4398, 0.1723, 0.8847, 0.172, 0.8847, 0.172, 0.5498, 0.1723, 0.5498, 0.1739, 0.8847, 0.1738, 0.8847, 0.1738, 0.5498, 0.1739, 0.5498, 0.07918, 0.1153, 0.08069, 0.1153, 0.08069, 0.4502, 0.07918, 0.4502, 0.07897, 0.1153, 0.07918, 0.1153, 0.07918, 0.4502, 0.07897, 0.4502, 0.1738, 0.8847, 0.1723, 0.8847, 0.1723, 0.5498, 0.1738, 0.5498, 0.9501, 0.07686, 0.9501, 0.07603, 0.9514, 0.07604, 0.9514, 0.07687, 0.9494, 0.07833, 0.9436, 0.07833, 0.9436, 0.07769, 0.9494, 0.07769, 0.366, 0.4189, 0.366, 0.4181, 0.3729, 0.4162, 0.3729, 0.4172, 0.3582, 0.4172, 0.3582, 0.4181, 0.3264, 0.4162, 0.3264, 0.4152, 0.1738, 0.5272, 0.1723, 0.5272, 0.1723, 0.5262, 0.1738, 0.5262, 0.07897, 0.4728, 0.07919, 0.4728, 0.07919, 0.4738, 0.07897, 0.4738, 0.07919, 0.4728, 0.08069, 0.4728, 0.08069, 0.4738, 0.07919, 0.4738, 0.1739, 0.5272, 0.1738, 0.5272, 0.1738, 0.5262, 0.1739, 0.5262, 0.1723, 0.5272, 0.172, 0.5272, 0.172, 0.5262, 0.1723, 0.5262, 0.9501, 0.04147, 0.9501, 0.04083, 0.9514, 0.04083, 0.9514, 0.04146, 0.2327, 0.4172, 0.1862, 0.4172, 0.1862, 0.4162, 0.2327, 0.4162, 0.08069, 0.4728, 0.08084, 0.4728, 0.08084, 0.4738, 0.08069, 0.4738, 0.2793, 0.4172, 0.2327, 0.4172, 0.2327, 0.4162, 0.2792, 0.4162, 0.3264, 0.4172, 0.2798, 0.4172, 0.2799, 0.4162, 0.3264, 0.4162, 0.3261, 0.4379, 0.2795, 0.4379, 0.2796, 0.4369, 0.3261, 0.4369, 0.2795, 0.4379, 0.233, 0.4379, 0.233, 0.4369, 0.2795, 0.4369, 0.08069, 0.4521, 0.08084, 0.4521, 0.08084, 0.4531, 0.08069, 0.4531, 0.233, 0.4379, 0.1865, 0.4379, 0.1865, 0.4369, 0.233, 0.4369, 0.9501, 0.0584, 0.9501, 0.05757, 0.9514, 0.05756, 0.9514, 0.05839, 0.1723, 0.5479, 0.172, 0.5479, 0.172, 0.5469, 0.1723, 0.5469, 0.1739, 0.5479, 0.1738, 0.5479, 0.1738, 0.5469, 0.1739, 0.5469, 0.07918, 0.4521, 0.08069, 0.4521, 0.08069, 0.4531, 0.07918, 0.4531, 0.07897, 0.4521, 0.07918, 0.4521, 0.07918, 0.4531, 0.07897, 0.4531, 0.1738, 0.5479, 0.1723, 0.5479, 0.1723, 0.5469, 0.1738, 0.5469, 0.366, 0.4359, 0.366, 0.435, 0.3726, 0.4369, 0.3726, 0.4379, 0.9494, 0.09526, 0.9436, 0.09526, 0.9436, 0.09443, 0.9494, 0.09443, 0.9501, 0.06034, 0.9501, 0.05929, 0.9514, 0.0593, 0.9514, 0.06034, 0.3582, 0.4348, 0.3582, 0.435, 0.3261, 0.4369, 0.3261, 0.4366, 0.9436, 0.0595, 0.9436, 0.05926, 0.9437, 0.05926, 0.9437, 0.0595, 0.9436, 0.05843, 0.9436, 0.05761, 0.9437, 0.05761, 0.9437, 0.05843, 0.9436, 0.04166, 0.9436, 0.04087, 0.9437, 0.04087, 0.9437, 0.04166, 0.9436, 0.07682, 0.9436, 0.076, 0.9437, 0.076, 0.9437, 0.07682, 0.751, 0.2017, 0.7452, 0.2017, 0.7452, 0.2017, 0.751, 0.2017, 0.7568, 0.2017, 0.751, 0.2017, 0.751, 0.2017, 0.7568, 0.2017, 0.9436, 0.05926, 0.9436, 0.05843, 0.9437, 0.05843, 0.9437, 0.05926, 0.9436, 0.04087, 0.9436, 0.04004, 0.9437, 0.04004, 0.9437, 0.04087, 0.7595, 0.2012, 0.7568, 0.2012, 0.7568, 0.2, 0.7595, 0.2, 0.9499, 0.0584, 0.9499, 0.05757, 0.9501, 0.05757, 0.9501, 0.0584, 0.9543, 0.1554, 0.9486, 0.1554, 0.9486, 0.1553, 0.9543, 0.1553, 0.95, 0.07686, 0.95, 0.07603, 0.9501, 0.07603, 0.9501, 0.07686, 0.751, 0.2003, 0.7452, 0.2003, 0.7452, 0.2003, 0.751, 0.2003, 0.7568, 0.2003, 0.751, 0.2003, 0.751, 0.2003, 0.7568, 0.2003, 0.9499, 0.05929, 0.9499, 0.05847, 0.9501, 0.05847, 0.9501, 0.05929, 0.95, 0.04084, 0.95, 0.04001, 0.9501, 0.04001, 0.9501, 0.04083, 0.9437, 0.04087, 0.9437, 0.04004, 0.946, 0.04003, 0.946, 0.04086, 0.9437, 0.05926, 0.9437, 0.05843, 0.946, 0.05845, 0.946, 0.05927, 0.7568, 0.2017, 0.751, 0.2017, 0.751, 0.2012, 0.7568, 0.2012, 0.751, 0.2017, 0.7452, 0.2017, 0.7452, 0.2012, 0.751, 0.2012, 0.9437, 0.07682, 0.9437, 0.076, 0.946, 0.07601, 0.946, 0.07684, 0.9437, 0.04166, 0.9437, 0.04087, 0.946, 0.04086, 0.946, 0.04165, 0.9437, 0.05843, 0.9437, 0.05761, 0.946, 0.05759, 0.946, 0.05842, 0.9437, 0.0595, 0.9437, 0.05926, 0.946, 0.05927, 0.946, 0.05951, 0.1738, 0.5252, 0.1723, 0.5252, 0.1723, 0.5245, 0.1738, 0.5245, 0.07897, 0.4748, 0.07919, 0.4748, 0.07919, 0.4755, 0.07897, 0.4755, 0.07919, 0.4748, 0.08069, 0.4748, 0.08069, 0.4755, 0.07919, 0.4755, 0.1739, 0.5252, 0.1738, 0.5252, 0.1738, 0.5245, 0.1739, 0.5245, 0.1723, 0.5252, 0.172, 0.5252, 0.172, 0.5245, 0.1723, 0.5245, 0.3729, 0.4152, 0.3264, 0.4152, 0.3264, 0.4145, 0.3729, 0.4145, 0.2327, 0.4152, 0.1862, 0.4152, 0.1862, 0.4145, 0.2327, 0.4145, 0.08069, 0.4748, 0.08084, 0.4748, 0.08084, 0.4755, 0.08069, 0.4755, 0.2792, 0.4152, 0.2327, 0.4152, 0.2327, 0.4145, 0.2792, 0.4145, 0.3264, 0.4152, 0.2799, 0.4152, 0.2799, 0.4145, 0.3264, 0.4145, 0.3598, 0.4347, 0.3598, 0.4349, 0.3582, 0.435, 0.3582, 0.4348, 0.3656, 0.4357, 0.3656, 0.4349, 0.366, 0.435, 0.366, 0.4359, 0.3599, 0.4174, 0.3599, 0.4182, 0.3582, 0.4181, 0.3582, 0.4172, 0.3657, 0.419, 0.3657, 0.4182, 0.366, 0.4181, 0.366, 0.4189, 0.3598, 0.4357, 0.3656, 0.4357, 0.366, 0.4359, 0.3582, 0.4359, 0.3657, 0.4182, 0.3657, 0.4174, 0.366, 0.4172, 0.366, 0.4181, 0.3598, 0.4349, 0.3598, 0.4357, 0.3582, 0.4359, 0.3582, 0.435, 0.3657, 0.4174, 0.3599, 0.4174, 0.3582, 0.4172, 0.366, 0.4172, 0.9494, 0.07113, 0.9495, 0.07113, 0.9501, 0.07603, 0.95, 0.07603, 0.9495, 0.04525, 0.9466, 0.04526, 0.946, 0.04086, 0.95, 0.04084, 0.9494, 0.05317, 0.9495, 0.05317, 0.9501, 0.05757, 0.9499, 0.05757, 0.9493, 0.06418, 0.9466, 0.06417, 0.946, 0.05927, 0.9499, 0.05929, 0.9495, 0.06461, 0.9495, 0.06418, 0.9501, 0.05929, 0.9501, 0.06034, 0.9495, 0.04555, 0.9495, 0.04525, 0.9501, 0.04083, 0.9501, 0.04147, 0.9466, 0.05306, 0.9466, 0.05317, 0.946, 0.05759, 0.946, 0.05735, 0.9466, 0.07079, 0.9466, 0.07112, 0.946, 0.07601, 0.946, 0.07522, 0.9494, 0.2019, 0.9494, 0.2022, 0.9436, 0.2022, 0.9436, 0.2019, 0.7597, 0.2, 0.7624, 0.2, 0.7624, 0.2012, 0.7597, 0.2012, 0.9466, 0.05259, 0.9466, 0.05269, 0.9466, 0.05317, 0.9466, 0.05306, 0.9495, 0.046, 0.9495, 0.04574, 0.9495, 0.04525, 0.9495, 0.04555, 0.9493, 0.05269, 0.9495, 0.05269, 0.9495, 0.05317, 0.9494, 0.05317, 0.9494, 0.04574, 0.9466, 0.04574, 0.9466, 0.04526, 0.9495, 0.04525, 0.9466, 0.04574, 0.9466, 0.04607, 0.9466, 0.04564, 0.9466, 0.04526, 0.9466, 0.06427, 0.9466, 0.07079, 0.946, 0.07522, 0.946, 0.05951, 0.9466, 0.04526, 0.9466, 0.04564, 0.946, 0.04165, 0.946, 0.04086, 0.3656, 0.4347, 0.3657, 0.419, 0.366, 0.4189, 0.366, 0.4348, 0.3599, 0.4182, 0.3599, 0.419, 0.3582, 0.4189, 0.3582, 0.4181, 0.9437, 0.076, 0.9437, 0.0752, 0.946, 0.07522, 0.946, 0.07601, 0.9437, 0.05736, 0.9437, 0.04166, 0.946, 0.04165, 0.946, 0.05735, 0.9543, 0.1622, 0.9486, 0.1622, 0.9486, 0.1619, 0.9543, 0.1619, 0.9436, 0.05736, 0.9436, 0.04166, 0.9437, 0.04166, 0.9437, 0.05736, 0.9436, 0.076, 0.9436, 0.0752, 0.9437, 0.0752, 0.9437, 0.076, 0.3582, 0.4181, 0.3582, 0.4189, 0.3264, 0.4172, 0.3264, 0.4162, 0.3261, 0.4366, 0.2796, 0.4366, 0.2798, 0.4172, 0.3264, 0.4172, 0.2795, 0.4366, 0.233, 0.4366, 0.2327, 0.4172, 0.2793, 0.4172, 0.08069, 0.4534, 0.08084, 0.4534, 0.08084, 0.4728, 0.08069, 0.4728, 0.233, 0.4366, 0.1865, 0.4366, 0.1862, 0.4172, 0.2327, 0.4172, 0.1723, 0.5466, 0.172, 0.5466, 0.172, 0.5272, 0.1723, 0.5272, 0.1739, 0.5466, 0.1738, 0.5466, 0.1738, 0.5272, 0.1739, 0.5272, 0.07918, 0.4534, 0.08069, 0.4534, 0.08069, 0.4728, 0.07919, 0.4728, 0.07897, 0.4534, 0.07918, 0.4534, 0.07919, 0.4728, 0.07897, 0.4728, 0.1738, 0.5466, 0.1723, 0.5466, 0.1723, 0.5272, 0.1738, 0.5272, 0.366, 0.4348, 0.366, 0.4189, 0.3729, 0.4172, 0.3726, 0.4366, 0.366, 0.435, 0.366, 0.4348, 0.3726, 0.4366, 0.3726, 0.4369, 0.1738, 0.5469, 0.1723, 0.5469, 0.1723, 0.5466, 0.1738, 0.5466, 0.07897, 0.4531, 0.07918, 0.4531, 0.07918, 0.4534, 0.07897, 0.4534, 0.07918, 0.4531, 0.08069, 0.4531, 0.08069, 0.4534, 0.07918, 0.4534, 0.1739, 0.5469, 0.1738, 0.5469, 0.1738, 0.5466, 0.1739, 0.5466, 0.1723, 0.5469, 0.172, 0.5469, 0.172, 0.5466, 0.1723, 0.5466, 0.233, 0.4369, 0.1865, 0.4369, 0.1865, 0.4366, 0.233, 0.4366, 0.08069, 0.4531, 0.08084, 0.4531, 0.08084, 0.4534, 0.08069, 0.4534, 0.2795, 0.4369, 0.233, 0.4369, 0.233, 0.4366, 0.2795, 0.4366, 0.3261, 0.4369, 0.2796, 0.4369, 0.2796, 0.4366, 0.3261, 0.4366, 0.9436, 0.05761, 0.9436, 0.05736, 0.9437, 0.05736, 0.9437, 0.05761, 0.9437, 0.05761, 0.9437, 0.05736, 0.946, 0.05735, 0.946, 0.05759, 0.3656, 0.4349, 0.3656, 0.4347, 0.366, 0.4348, 0.366, 0.435, 0.9466, 0.06417, 0.9466, 0.06427, 0.946, 0.05951, 0.946, 0.05927, 0.9466, 0.04607, 0.9466, 0.05259, 0.9466, 0.05306, 0.9466, 0.04564, 0.9466, 0.04564, 0.9466, 0.05306, 0.946, 0.05735, 0.946, 0.04165, 0.3599, 0.419, 0.3598, 0.4347, 0.3582, 0.4348, 0.3582, 0.4189, 0.9437, 0.0752, 0.9437, 0.0595, 0.946, 0.05951, 0.946, 0.07522, 0.9543, 0.1619, 0.9486, 0.1619, 0.9486, 0.1554, 0.9543, 0.1554, 0.9436, 0.0752, 0.9436, 0.0595, 0.9437, 0.0595, 0.9437, 0.0752, 0.3582, 0.4189, 0.3582, 0.4348, 0.3261, 0.4366, 0.3264, 0.4172, 0.9495, 0.04574, 0.9494, 0.04574, 0.9495, 0.04525, 0.9495, 0.04525, 0.7596, 0.2, 0.7597, 0.2, 0.7597, 0.2012, 0.7596, 0.2012, 0.9495, 0.04525, 0.9495, 0.04525, 0.95, 0.04084, 0.9501, 0.04083, 0.9466, 0.07112, 0.9494, 0.07113, 0.95, 0.07603, 0.946, 0.07601, 0.946, 0.04086, 0.946, 0.04003, 0.95, 0.04001, 0.95, 0.04084, 0.7568, 0.2012, 0.751, 0.2012, 0.751, 0.2003, 0.7568, 0.2003, 0.946, 0.07684, 0.946, 0.07601, 0.95, 0.07603, 0.95, 0.07686, 0.9466, 0.05269, 0.9493, 0.05269, 0.9494, 0.05317, 0.9466, 0.05317, 0.9495, 0.06418, 0.9493, 0.06418, 0.9499, 0.05929, 0.9501, 0.05929, 0.9466, 0.05317, 0.9494, 0.05317, 0.9499, 0.05757, 0.946, 0.05759, 0.946, 0.05927, 0.946, 0.05845, 0.9499, 0.05847, 0.9499, 0.05929, 0.751, 0.2012, 0.7452, 0.2012, 0.7452, 0.2003, 0.751, 0.2003, 0.946, 0.05842, 0.946, 0.05759, 0.9499, 0.05757, 0.9499, 0.0584, 0.7596, 0.2012, 0.7595, 0.2012, 0.7595, 0.2, 0.7596, 0.2, 0.9495, 0.05269, 0.9495, 0.05225, 0.9495, 0.05267, 0.9495, 0.05317, 0.9494, 0.1953, 0.9494, 0.1957, 0.9436, 0.1957, 0.9436, 0.1953, 0.9495, 0.05317, 0.9495, 0.05267, 0.9501, 0.05653, 0.9501, 0.05757, 0.9495, 0.07087, 0.9495, 0.06461, 0.9501, 0.06034, 0.9501, 0.0754, 0.9501, 0.0754, 0.9501, 0.06034, 0.9514, 0.06034, 0.9514, 0.0754, 0.9501, 0.05757, 0.9501, 0.05653, 0.9514, 0.05652, 0.9514, 0.05756, 0.9494, 0.09443, 0.9436, 0.09443, 0.9436, 0.09339, 0.9494, 0.09339, 0.9501, 0.07603, 0.9501, 0.0754, 0.9514, 0.0754, 0.9514, 0.07604, 0.9495, 0.07113, 0.9495, 0.07087, 0.9501, 0.0754, 0.9501, 0.07603, 0.9495, 0.05225, 0.9495, 0.046, 0.9495, 0.04555, 0.9495, 0.05267, 0.9494, 0.1957, 0.9494, 0.2019, 0.9436, 0.2019, 0.9436, 0.1957, 0.9495, 0.05267, 0.9495, 0.04555, 0.9501, 0.04147, 0.9501, 0.05653, 0.9501, 0.05653, 0.9501, 0.04147, 0.9514, 0.04146, 0.9514, 0.05652, 0.9494, 0.09339, 0.9436, 0.09339, 0.9436, 0.07833, 0.9494, 0.07833])
me_cube_001.materials.append(mat_material_001)
me_cube_001.use_remesh_preserve_volume = False
me_cube_001.use_remesh_preserve_attributes = False
me_cube_001.use_mirror_vertex_groups = False
me_cube_001.update()
me_cylinder_001 = bpy.data.meshes.new('Cylinder.001')
me_cylinder_001.from_pydata([(1.734e-07, 1.0, -5.0), (1.734e-07, 1.0, 5.0), (0.1951, 0.9808, -5.0), (0.1951, 0.9808, 5.0), (0.3827, 0.9239, -5.0), (0.3827, 0.9239, 5.0), (0.5556, 0.8315, -5.0), (0.5556, 0.8315, 5.0), (0.7071, 0.7071, -5.0), (0.7071, 0.7071, 5.0), (0.8315, 0.5556, -5.0), (0.8315, 0.5556, 5.0), (0.9239, 0.3827, -5.0), (0.9239, 0.3827, 5.0), (0.9808, 0.1951, -5.0), (0.9808, 0.1951, 5.0), (1.0, 7.629e-06, -5.0), (1.0, 7.629e-06, 5.0), (0.9808, -0.1951, -5.0), (0.9808, -0.1951, 5.0), (0.9239, -0.3827, -5.0), (0.9239, -0.3827, 5.0), (0.8315, -0.5556, -5.0), (0.8315, -0.5556, 5.0), (0.7071, -0.7071, -5.0), (0.7071, -0.7071, 5.0), (0.5556, -0.8315, -5.0), (0.5556, -0.8315, 5.0), (0.3827, -0.9239, -5.0), (0.3827, -0.9239, 5.0), (0.1951, -0.9808, -5.0), (0.1951, -0.9808, 5.0), (-1.525e-07, -1.0, -5.0), (-1.525e-07, -1.0, 5.0), (-0.1951, -0.9808, -5.0), (-0.1951, -0.9808, 5.0), (-0.3827, -0.9239, -5.0), (-0.3827, -0.9239, 5.0), (-0.5556, -0.8315, -5.0), (-0.5556, -0.8315, 5.0), (-0.7071, -0.7071, -5.0), (-0.7071, -0.7071, 5.0), (-0.8315, -0.5556, -5.0), (-0.8315, -0.5556, 5.0), (-0.9239, -0.3827, -5.0), (-0.9239, -0.3827, 5.0), (-0.9808, -0.1951, -5.0), (-0.9808, -0.1951, 5.0), (-1.0, 7.629e-06, -5.0), (-1.0, 7.629e-06, 5.0), (-0.9808, 0.1951, -5.0), (-0.9808, 0.1951, 5.0), (-0.9239, 0.3827, -5.0), (-0.9239, 0.3827, 5.0), (-0.8315, 0.5556, -5.0), (-0.8315, 0.5556, 5.0), (-0.7071, 0.7071, -5.0), (-0.7071, 0.7071, 5.0), (-0.5556, 0.8315, -5.0), (-0.5556, 0.8315, 5.0), (-0.3827, 0.9239, -5.0), (-0.3827, 0.9239, 5.0), (-0.1951, 0.9808, -5.0), (-0.1951, 0.9808, 5.0)], [], [(0, 1, 3, 2), (2, 3, 5, 4), (4, 5, 7, 6), (6, 7, 9, 8), (8, 9, 11, 10), (10, 11, 13, 12), (12, 13, 15, 14), (14, 15, 17, 16), (16, 17, 19, 18), (18, 19, 21, 20), (20, 21, 23, 22), (22, 23, 25, 24), (24, 25, 27, 26), (26, 27, 29, 28), (28, 29, 31, 30), (30, 31, 33, 32), (32, 33, 35, 34), (34, 35, 37, 36), (36, 37, 39, 38), (38, 39, 41, 40), (40, 41, 43, 42), (42, 43, 45, 44), (44, 45, 47, 46), (46, 47, 49, 48), (48, 49, 51, 50), (50, 51, 53, 52), (52, 53, 55, 54), (54, 55, 57, 56), (56, 57, 59, 58), (58, 59, 61, 60), (3, 1, 63, 61, 59, 57, 55, 53, 51, 49, 47, 45, 43, 41, 39, 37, 35, 33, 31, 29, 27, 25, 23, 21, 19, 17, 15, 13, 11, 9, 7, 5), (60, 61, 63, 62), (62, 63, 1, 0), (0, 2, 4, 6, 8, 10, 12, 14, 16, 18, 20, 22, 24, 26, 28, 30, 32, 34, 36, 38, 40, 42, 44, 46, 48, 50, 52, 54, 56, 58, 60, 62)])
me_cylinder_001.polygons.foreach_set('use_smooth', [True] * 34)
_uv = me_cylinder_001.uv_layers.new(name='UVMap')
_uv.uv.foreach_set('vector', [1.0, 0.5, 1.0, 1.0, 0.9688, 1.0, 0.9688, 0.5, 0.9688, 0.5, 0.9688, 1.0, 0.9375, 1.0, 0.9375, 0.5, 0.9375, 0.5, 0.9375, 1.0, 0.9062, 1.0, 0.9062, 0.5, 0.9062, 0.5, 0.9062, 1.0, 0.875, 1.0, 0.875, 0.5, 0.875, 0.5, 0.875, 1.0, 0.8438, 1.0, 0.8438, 0.5, 0.8438, 0.5, 0.8438, 1.0, 0.8125, 1.0, 0.8125, 0.5, 0.8125, 0.5, 0.8125, 1.0, 0.7812, 1.0, 0.7812, 0.5, 0.7812, 0.5, 0.7812, 1.0, 0.75, 1.0, 0.75, 0.5, 0.75, 0.5, 0.75, 1.0, 0.7188, 1.0, 0.7188, 0.5, 0.7188, 0.5, 0.7188, 1.0, 0.6875, 1.0, 0.6875, 0.5, 0.6875, 0.5, 0.6875, 1.0, 0.6562, 1.0, 0.6562, 0.5, 0.6562, 0.5, 0.6562, 1.0, 0.625, 1.0, 0.625, 0.5, 0.625, 0.5, 0.625, 1.0, 0.5938, 1.0, 0.5938, 0.5, 0.5938, 0.5, 0.5938, 1.0, 0.5625, 1.0, 0.5625, 0.5, 0.5625, 0.5, 0.5625, 1.0, 0.5312, 1.0, 0.5312, 0.5, 0.5312, 0.5, 0.5312, 1.0, 0.5, 1.0, 0.5, 0.5, 0.5, 0.5, 0.5, 1.0, 0.4688, 1.0, 0.4688, 0.5, 0.4688, 0.5, 0.4688, 1.0, 0.4375, 1.0, 0.4375, 0.5, 0.4375, 0.5, 0.4375, 1.0, 0.4062, 1.0, 0.4062, 0.5, 0.4062, 0.5, 0.4062, 1.0, 0.375, 1.0, 0.375, 0.5, 0.375, 0.5, 0.375, 1.0, 0.3438, 1.0, 0.3438, 0.5, 0.3438, 0.5, 0.3438, 1.0, 0.3125, 1.0, 0.3125, 0.5, 0.3125, 0.5, 0.3125, 1.0, 0.2812, 1.0, 0.2812, 0.5, 0.2812, 0.5, 0.2812, 1.0, 0.25, 1.0, 0.25, 0.5, 0.25, 0.5, 0.25, 1.0, 0.2188, 1.0, 0.2188, 0.5, 0.2188, 0.5, 0.2188, 1.0, 0.1875, 1.0, 0.1875, 0.5, 0.1875, 0.5, 0.1875, 1.0, 0.1562, 1.0, 0.1562, 0.5, 0.1562, 0.5, 0.1562, 1.0, 0.125, 1.0, 0.125, 0.5, 0.125, 0.5, 0.125, 1.0, 0.09375, 1.0, 0.09375, 0.5, 0.09375, 0.5, 0.09375, 1.0, 0.0625, 1.0, 0.0625, 0.5, 0.2968, 0.4854, 0.25, 0.49, 0.2032, 0.4854, 0.1582, 0.4717, 0.1167, 0.4496, 0.08029, 0.4197, 0.05045, 0.3833, 0.02827, 0.3418, 0.01461, 0.2968, 0.01, 0.25, 0.01461, 0.2032, 0.02827, 0.1582, 0.05045, 0.1167, 0.08029, 0.08029, 0.1167, 0.05045, 0.1582, 0.02827, 0.2032, 0.01461, 0.25, 0.01, 0.2968, 0.01461, 0.3418, 0.02827, 0.3833, 0.05045, 0.4197, 0.08029, 0.4496, 0.1167, 0.4717, 0.1582, 0.4854, 0.2032, 0.49, 0.25, 0.4854, 0.2968, 0.4717, 0.3418, 0.4496, 0.3833, 0.4197, 0.4197, 0.3833, 0.4496, 0.3418, 0.4717, 0.0625, 0.5, 0.0625, 1.0, 0.03125, 1.0, 0.03125, 0.5, 0.03125, 0.5, 0.03125, 1.0, 0.0, 1.0, 0.0, 0.5, 0.75, 0.49, 0.7968, 0.4854, 0.8418, 0.4717, 0.8833, 0.4496, 0.9197, 0.4197, 0.9496, 0.3833, 0.9717, 0.3418, 0.9854, 0.2968, 0.99, 0.25, 0.9854, 0.2032, 0.9717, 0.1582, 0.9496, 0.1167, 0.9197, 0.08029, 0.8833, 0.05045, 0.8418, 0.02827, 0.7968, 0.01461, 0.75, 0.01, 0.7032, 0.01461, 0.6582, 0.02827, 0.6167, 0.05045, 0.5803, 0.08029, 0.5504, 0.1167, 0.5283, 0.1582, 0.5146, 0.2032, 0.51, 0.25, 0.5146, 0.2968, 0.5283, 0.3418, 0.5504, 0.3833, 0.5803, 0.4197, 0.6167, 0.4496, 0.6582, 0.4717, 0.7032, 0.4854])
me_cylinder_001.materials.append(mat_material_001)
me_cylinder_001.use_remesh_preserve_volume = False
me_cylinder_001.use_remesh_preserve_attributes = False
me_cylinder_001.use_mirror_vertex_groups = False
me_cylinder_001.update()
me_cylinder_009 = bpy.data.meshes.new('Cylinder.009')
me_cylinder_009.from_pydata([(1.734e-07, 1.0, -5.0), (1.734e-07, 1.0, 5.0), (0.1951, 0.9808, -5.0), (0.1951, 0.9808, 5.0), (0.3827, 0.9239, -5.0), (0.3827, 0.9239, 5.0), (0.5556, 0.8315, -5.0), (0.5556, 0.8315, 5.0), (0.7071, 0.7071, -5.0), (0.7071, 0.7071, 5.0), (0.8315, 0.5556, -5.0), (0.8315, 0.5556, 5.0), (0.9239, 0.3827, -5.0), (0.9239, 0.3827, 5.0), (0.9808, 0.1951, -5.0), (0.9808, 0.1951, 5.0), (1.0, 7.629e-06, -5.0), (1.0, 7.629e-06, 5.0), (0.9808, -0.1951, -5.0), (0.9808, -0.1951, 5.0), (0.9239, -0.3827, -5.0), (0.9239, -0.3827, 5.0), (0.8315, -0.5556, -5.0), (0.8315, -0.5556, 5.0), (0.7071, -0.7071, -5.0), (0.7071, -0.7071, 5.0), (0.5556, -0.8315, -5.0), (0.5556, -0.8315, 5.0), (0.3827, -0.9239, -5.0), (0.3827, -0.9239, 5.0), (0.1951, -0.9808, -5.0), (0.1951, -0.9808, 5.0), (-1.525e-07, -1.0, -5.0), (-1.525e-07, -1.0, 5.0), (-0.1951, -0.9808, -5.0), (-0.1951, -0.9808, 5.0), (-0.3827, -0.9239, -5.0), (-0.3827, -0.9239, 5.0), (-0.5556, -0.8315, -5.0), (-0.5556, -0.8315, 5.0), (-0.7071, -0.7071, -5.0), (-0.7071, -0.7071, 5.0), (-0.8315, -0.5556, -5.0), (-0.8315, -0.5556, 5.0), (-0.9239, -0.3827, -5.0), (-0.9239, -0.3827, 5.0), (-0.9808, -0.1951, -5.0), (-0.9808, -0.1951, 5.0), (-1.0, 7.629e-06, -5.0), (-1.0, 7.629e-06, 5.0), (-0.9808, 0.1951, -5.0), (-0.9808, 0.1951, 5.0), (-0.9239, 0.3827, -5.0), (-0.9239, 0.3827, 5.0), (-0.8315, 0.5556, -5.0), (-0.8315, 0.5556, 5.0), (-0.7071, 0.7071, -5.0), (-0.7071, 0.7071, 5.0), (-0.5556, 0.8315, -5.0), (-0.5556, 0.8315, 5.0), (-0.3827, 0.9239, -5.0), (-0.3827, 0.9239, 5.0), (-0.1951, 0.9808, -5.0), (-0.1951, 0.9808, 5.0)], [], [(0, 1, 3, 2), (2, 3, 5, 4), (4, 5, 7, 6), (6, 7, 9, 8), (8, 9, 11, 10), (10, 11, 13, 12), (12, 13, 15, 14), (14, 15, 17, 16), (16, 17, 19, 18), (18, 19, 21, 20), (20, 21, 23, 22), (22, 23, 25, 24), (24, 25, 27, 26), (26, 27, 29, 28), (28, 29, 31, 30), (30, 31, 33, 32), (32, 33, 35, 34), (34, 35, 37, 36), (36, 37, 39, 38), (38, 39, 41, 40), (40, 41, 43, 42), (42, 43, 45, 44), (44, 45, 47, 46), (46, 47, 49, 48), (48, 49, 51, 50), (50, 51, 53, 52), (52, 53, 55, 54), (54, 55, 57, 56), (56, 57, 59, 58), (58, 59, 61, 60), (3, 1, 63, 61, 59, 57, 55, 53, 51, 49, 47, 45, 43, 41, 39, 37, 35, 33, 31, 29, 27, 25, 23, 21, 19, 17, 15, 13, 11, 9, 7, 5), (60, 61, 63, 62), (62, 63, 1, 0), (0, 2, 4, 6, 8, 10, 12, 14, 16, 18, 20, 22, 24, 26, 28, 30, 32, 34, 36, 38, 40, 42, 44, 46, 48, 50, 52, 54, 56, 58, 60, 62)])
me_cylinder_009.polygons.foreach_set('use_smooth', [True] * 34)
_uv = me_cylinder_009.uv_layers.new(name='UVMap')
_uv.uv.foreach_set('vector', [1.0, 0.5, 1.0, 1.0, 0.9688, 1.0, 0.9688, 0.5, 0.9688, 0.5, 0.9688, 1.0, 0.9375, 1.0, 0.9375, 0.5, 0.9375, 0.5, 0.9375, 1.0, 0.9062, 1.0, 0.9062, 0.5, 0.9062, 0.5, 0.9062, 1.0, 0.875, 1.0, 0.875, 0.5, 0.875, 0.5, 0.875, 1.0, 0.8438, 1.0, 0.8438, 0.5, 0.8438, 0.5, 0.8438, 1.0, 0.8125, 1.0, 0.8125, 0.5, 0.8125, 0.5, 0.8125, 1.0, 0.7812, 1.0, 0.7812, 0.5, 0.7812, 0.5, 0.7812, 1.0, 0.75, 1.0, 0.75, 0.5, 0.75, 0.5, 0.75, 1.0, 0.7188, 1.0, 0.7188, 0.5, 0.7188, 0.5, 0.7188, 1.0, 0.6875, 1.0, 0.6875, 0.5, 0.6875, 0.5, 0.6875, 1.0, 0.6562, 1.0, 0.6562, 0.5, 0.6562, 0.5, 0.6562, 1.0, 0.625, 1.0, 0.625, 0.5, 0.625, 0.5, 0.625, 1.0, 0.5938, 1.0, 0.5938, 0.5, 0.5938, 0.5, 0.5938, 1.0, 0.5625, 1.0, 0.5625, 0.5, 0.5625, 0.5, 0.5625, 1.0, 0.5312, 1.0, 0.5312, 0.5, 0.5312, 0.5, 0.5312, 1.0, 0.5, 1.0, 0.5, 0.5, 0.5, 0.5, 0.5, 1.0, 0.4688, 1.0, 0.4688, 0.5, 0.4688, 0.5, 0.4688, 1.0, 0.4375, 1.0, 0.4375, 0.5, 0.4375, 0.5, 0.4375, 1.0, 0.4062, 1.0, 0.4062, 0.5, 0.4062, 0.5, 0.4062, 1.0, 0.375, 1.0, 0.375, 0.5, 0.375, 0.5, 0.375, 1.0, 0.3438, 1.0, 0.3438, 0.5, 0.3438, 0.5, 0.3438, 1.0, 0.3125, 1.0, 0.3125, 0.5, 0.3125, 0.5, 0.3125, 1.0, 0.2812, 1.0, 0.2812, 0.5, 0.2812, 0.5, 0.2812, 1.0, 0.25, 1.0, 0.25, 0.5, 0.25, 0.5, 0.25, 1.0, 0.2188, 1.0, 0.2188, 0.5, 0.2188, 0.5, 0.2188, 1.0, 0.1875, 1.0, 0.1875, 0.5, 0.1875, 0.5, 0.1875, 1.0, 0.1562, 1.0, 0.1562, 0.5, 0.1562, 0.5, 0.1562, 1.0, 0.125, 1.0, 0.125, 0.5, 0.125, 0.5, 0.125, 1.0, 0.09375, 1.0, 0.09375, 0.5, 0.09375, 0.5, 0.09375, 1.0, 0.0625, 1.0, 0.0625, 0.5, 0.2968, 0.4854, 0.25, 0.49, 0.2032, 0.4854, 0.1582, 0.4717, 0.1167, 0.4496, 0.08029, 0.4197, 0.05045, 0.3833, 0.02827, 0.3418, 0.01461, 0.2968, 0.01, 0.25, 0.01461, 0.2032, 0.02827, 0.1582, 0.05045, 0.1167, 0.08029, 0.08029, 0.1167, 0.05045, 0.1582, 0.02827, 0.2032, 0.01461, 0.25, 0.01, 0.2968, 0.01461, 0.3418, 0.02827, 0.3833, 0.05045, 0.4197, 0.08029, 0.4496, 0.1167, 0.4717, 0.1582, 0.4854, 0.2032, 0.49, 0.25, 0.4854, 0.2968, 0.4717, 0.3418, 0.4496, 0.3833, 0.4197, 0.4197, 0.3833, 0.4496, 0.3418, 0.4717, 0.0625, 0.5, 0.0625, 1.0, 0.03125, 1.0, 0.03125, 0.5, 0.03125, 0.5, 0.03125, 1.0, 0.0, 1.0, 0.0, 0.5, 0.75, 0.49, 0.7968, 0.4854, 0.8418, 0.4717, 0.8833, 0.4496, 0.9197, 0.4197, 0.9496, 0.3833, 0.9717, 0.3418, 0.9854, 0.2968, 0.99, 0.25, 0.9854, 0.2032, 0.9717, 0.1582, 0.9496, 0.1167, 0.9197, 0.08029, 0.8833, 0.05045, 0.8418, 0.02827, 0.7968, 0.01461, 0.75, 0.01, 0.7032, 0.01461, 0.6582, 0.02827, 0.6167, 0.05045, 0.5803, 0.08029, 0.5504, 0.1167, 0.5283, 0.1582, 0.5146, 0.2032, 0.51, 0.25, 0.5146, 0.2968, 0.5283, 0.3418, 0.5504, 0.3833, 0.5803, 0.4197, 0.6167, 0.4496, 0.6582, 0.4717, 0.7032, 0.4854])
me_cylinder_009.materials.append(mat_material_001)
me_cylinder_009.use_remesh_preserve_volume = False
me_cylinder_009.use_remesh_preserve_attributes = False
me_cylinder_009.use_mirror_vertex_groups = False
me_cylinder_009.update()

# ---- objects
ob_cube = bpy.data.objects.new('Cube', me_cube_001)
ob_cylinder_001 = bpy.data.objects.new('Cylinder.001', me_cylinder_001)
ob_cylinder_000 = bpy.data.objects.new('Cylinder.000', me_cylinder_009)

# ---- transforms, parenting, visibility, modifiers, constraints
ob_cube.location = (0.0, 0.0, 1.0)
ob_cube.scale = (0.3, 4.4, 0.1)
ob_cube.lineart.crease_threshold = 0.0
_m = ob_cube.modifiers.new('Subdivision', 'SUBSURF')
_m.uv_smooth = 'PRESERVE_CORNERS'
_m.show_only_control_edges = False
ob_cylinder_001.location = (-2.167e-08, -4.0, 5.0)
ob_cylinder_001.scale = (0.125, 0.125, 1.0)
ob_cylinder_001.lineart.crease_threshold = 0.0
ob_cylinder_000.location = (-2.167e-08, 4.0, 5.0)
ob_cylinder_000.scale = (0.125, 0.125, 1.0)
ob_cylinder_000.lineart.crease_threshold = 0.0

# ---- collection membership
col_collection.objects.link(ob_cube)
col_collection.objects.link(ob_cylinder_001)
col_collection.objects.link(ob_cylinder_000)

# ---- scene / render settings (as saved in the file)
scene.frame_start = 1; scene.frame_end = 250; scene.frame_set(194)
scene.render.engine = 'BLENDER_EEVEE_NEXT'
scene.cycles.use_denoising = False
scene.cycles.samples = 128
scene.cycles.sampling_pattern = 'TABULATED_SOBOL'
scene.cycles.use_adaptive_sampling = False
scene.cycles.use_light_tree = False
scene.view_settings.view_transform = 'Filmic'
bpy.context.view_layer.update()

# ---- added for rendering (the .blend has no active camera and no usable light): camera, sun
cam_auto = bpy.data.cameras.new('AutoCamera')
cam_auto.lens = 50.0
cam_auto.sensor_width = 36.0
cam_auto.clip_end = 1000.0
ob_auto_camera = bpy.data.objects.new('AutoCamera', cam_auto)
scene.collection.objects.link(ob_auto_camera)
ob_auto_camera.location = (12.3362, -14.8046, 14.8697)
ob_auto_camera.rotation_euler = (1.09748, -7.21219e-08, 0.694738)
scene.camera = ob_auto_camera
light_auto_sun = bpy.data.lights.new('AutoSun', 'SUN')
light_auto_sun.energy = 3.0
light_auto_sun.angle = 0.0523599
ob_auto_sun = bpy.data.objects.new('AutoSun', light_auto_sun)
scene.collection.objects.link(ob_auto_sun)
ob_auto_sun.rotation_euler = (0.872665, 0.174533, 0.523599)
bpy.context.view_layer.update()
